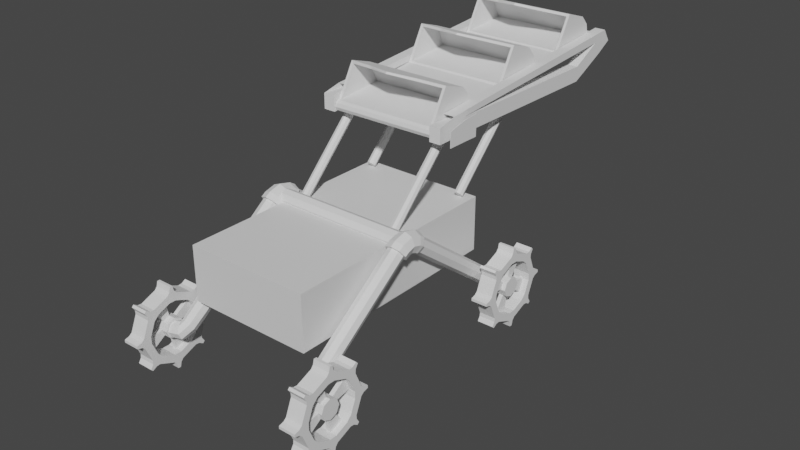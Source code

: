 # Source: lunabot4.blend  (saved by Blender 4.4.30; exported with 4.5.12 LTS)
import bpy
from mathutils import Matrix  # noqa: F401  (used for matrix-valued properties, if any)

bpy.ops.wm.read_factory_settings(use_empty=True)
scene = bpy.context.scene
scene.name = 'Scene'

# ---- collections
col_collection = bpy.data.collections.new('Collection'); scene.collection.children.link(col_collection)
col_collection_2 = bpy.data.collections.new('Collection 2'); scene.collection.children.link(col_collection_2)

# ---- materials (node trees are filled in below, after node groups)
mat_material = bpy.data.materials.new('Material')
mat_material.alpha_threshold = 0.0
mat_material.use_transparent_shadow = False
mat_material.roughness = 0.5
mat_material.line_color = (0.0, 0.0, 0.0, 1.0)

# ---- material node trees
mat_material.use_nodes = True; mat_material.node_tree.nodes.clear()
_N = mat_material.node_tree.nodes; _L = mat_material.node_tree.links
n0 = _N.new('ShaderNodeOutputMaterial'); n0.name = 'Material Output'; n0.location = (300, 300)
n1 = _N.new('ShaderNodeBsdfPrincipled'); n1.name = 'Principled BSDF'; n1.location = (10, 300)
n1.distribution = 'GGX'
n1.subsurface_method = 'RANDOM_WALK_SKIN'
n1.inputs[3].default_value = 1.45
n1.inputs[27].default_value = (0.0, 0.0, 0.0, 1.0)
n1.inputs[28].default_value = 1.0
_L.new(n1.outputs[0], n0.inputs[0])
n0.is_active_output = True

# ---- world
world_world = bpy.data.worlds.new('World'); scene.world = world_world
world_world.use_nodes = True; world_world.node_tree.nodes.clear()
_N = world_world.node_tree.nodes; _L = world_world.node_tree.links
n0 = _N.new('ShaderNodeOutputWorld'); n0.name = 'World Output'; n0.location = (300, 300)
n1 = _N.new('ShaderNodeBackground'); n1.name = 'Background'; n1.location = (10, 300)
n1.inputs[0].default_value = (0.05088, 0.05088, 0.05088, 1.0)
_L.new(n1.outputs[0], n0.inputs[0])
n0.is_active_output = True
world_world.color = (0.05088, 0.05088, 0.05088)
world_world.use_sun_shadow = False
world_world.sun_shadow_jitter_overblur = 0.0

# ---- meshes
me_cube = bpy.data.meshes.new('Cube')
me_cube.from_pydata([(1.159, 2.087, 0.6685), (1.159, 2.087, -0.7634), (1.159, -2.087, 0.6685), (1.159, -2.087, -0.7634), (-1.159, 2.087, 0.6685), (-1.159, 2.087, -0.7634), (-1.159, -2.087, 0.6685), (-1.159, -2.087, -0.7634)], [], [(0, 4, 6, 2), (3, 2, 6, 7), (7, 6, 4, 5), (5, 1, 3, 7), (1, 0, 2, 3), (5, 4, 0, 1)])
_uv = me_cube.uv_layers.new(name='UVMap')
_uv.uv.foreach_set('vector', [0.625, 0.5, 0.875, 0.5, 0.875, 0.75, 0.625, 0.75, 0.375, 0.75, 0.625, 0.75, 0.625, 1.0, 0.375, 1.0, 0.375, 0.0, 0.625, 0.0, 0.625, 0.25, 0.375, 0.25, 0.125, 0.5, 0.375, 0.5, 0.375, 0.75, 0.125, 0.75, 0.375, 0.5, 0.625, 0.5, 0.625, 0.75, 0.375, 0.75, 0.375, 0.25, 0.625, 0.25, 0.625, 0.5, 0.375, 0.5])
me_cube.materials.append(mat_material)
me_cube.use_mirror_vertex_groups = False
me_cube.update()
me_cylinder = bpy.data.meshes.new('Cylinder')
me_cylinder.from_pydata([(-0.2126, 0.15, -0.8758), (-0.2126, 0.15, 0.8758), (-0.1065, 0.1061, -0.8758), (-0.1065, 0.1061, 0.8758), (-0.06261, 0.0, -0.8758), (-0.06261, 0.0, 0.8758), (-0.1065, -0.1061, -0.8758), (-0.1065, -0.1061, 0.8758), (-0.2126, -0.15, -0.8758), (-0.2126, -0.15, 0.8758), (-0.3187, -0.1061, -0.8758), (-0.3187, -0.1061, 0.8758), (-0.3626, 0.0, -0.8758), (-0.3626, 0.0, 0.8758), (-0.3187, 0.1061, -0.8758), (-0.3187, 0.1061, 0.8758)], [], [(0, 1, 3, 2), (2, 3, 5, 4), (4, 5, 7, 6), (6, 7, 9, 8), (8, 9, 11, 10), (10, 11, 13, 12), (3, 1, 15, 13, 11, 9, 7, 5), (12, 13, 15, 14), (14, 15, 1, 0), (0, 2, 4, 6, 8, 10, 12, 14)])
_uv = me_cylinder.uv_layers.new(name='UVMap')
_uv.uv.foreach_set('vector', [1.0, 0.5, 1.0, 1.0, 0.875, 1.0, 0.875, 0.5, 0.875, 0.5, 0.875, 1.0, 0.75, 1.0, 0.75, 0.5, 0.75, 0.5, 0.75, 1.0, 0.625, 1.0, 0.625, 0.5, 0.625, 0.5, 0.625, 1.0, 0.5, 1.0, 0.5, 0.5, 0.5, 0.5, 0.5, 1.0, 0.375, 1.0, 0.375, 0.5, 0.375, 0.5, 0.375, 1.0, 0.25, 1.0, 0.25, 0.5, 0.4197, 0.4197, 0.25, 0.49, 0.08029, 0.4197, 0.01, 0.25, 0.08029, 0.08029, 0.25, 0.01, 0.4197, 0.08029, 0.49, 0.25, 0.25, 0.5, 0.25, 1.0, 0.125, 1.0, 0.125, 0.5, 0.125, 0.5, 0.125, 1.0, 0.0, 1.0, 0.0, 0.5, 0.75, 0.49, 0.9197, 0.4197, 0.99, 0.25, 0.9197, 0.08029, 0.75, 0.01, 0.5803, 0.08029, 0.51, 0.25, 0.5803, 0.4197])
me_cylinder.update()
me_cylinder_001 = bpy.data.meshes.new('Cylinder.001')
me_cylinder_001.from_pydata([(0.0, 0.15, -0.6469), (0.0, 0.15, 0.753), (0.1061, 0.1061, -0.6469), (0.1061, 0.1061, 0.753), (0.15, 0.0, -0.6469), (0.1061, -0.1061, -0.6469), (0.1061, -0.1061, 0.753), (0.0, -0.15, -0.6469), (0.0, -0.15, 0.753), (-0.1061, -0.1061, -0.6469), (-0.1061, -0.1061, 0.753), (-0.15, 0.0, -0.6469), (-0.1061, 0.1061, -0.6469), (0.22, 0.1027, -0.8952), (0.2206, 0.004285, -0.8558), (0.2213, -0.1071, -0.8743), (0.2217, -0.1663, -0.9399), (0.2215, -0.1385, -1.014), (0.2209, -0.04017, -1.054), (0.2202, 0.07124, -1.035), (0.2198, 0.1304, -0.9695), (0.09222, 0.105, -0.822), (0.0995, 0.1026, -0.8737), (0.1304, 0.001098, -0.806), (0.1181, 0.00224, -0.836), (0.0928, -0.1063, -0.8093), (0.09762, -0.1077, -0.8539), (0.001542, -0.1544, -0.8299), (0.05, -0.1627, -0.917), (-0.08996, -0.115, -0.8558), (0.003151, -0.1306, -0.9882), (-0.1281, -0.0111, -0.8718), (-0.01548, -0.03022, -1.026), (-0.09054, 0.09633, -0.8685), (0.005027, 0.07968, -1.008), (0.05265, 0.1347, -0.945), (0.0007205, 0.1444, -0.8479), (0.15, 0.0, 0.753), (-0.15, 0.0, 0.753), (-0.1061, 0.1061, 0.753)], [], [(0, 1, 3, 2), (2, 3, 37, 4), (4, 37, 6, 5), (5, 6, 8, 7), (7, 8, 10, 9), (9, 10, 38, 11), (11, 38, 39, 12), (12, 39, 1, 0), (13, 14, 15, 16, 17, 18, 19, 20), (20, 19, 34, 35), (19, 18, 32, 34), (18, 17, 30, 32), (17, 16, 28, 30), (16, 15, 26, 28), (15, 14, 24, 26), (14, 13, 22, 24), (13, 20, 35, 22), (24, 22, 21, 23), (23, 21, 2, 4), (26, 24, 23, 25), (25, 23, 4, 5), (28, 26, 25, 27), (27, 25, 5, 7), (30, 28, 27, 29), (29, 27, 7, 9), (32, 30, 29, 31), (31, 29, 9, 11), (34, 32, 31, 33), (33, 31, 11, 12), (35, 34, 33, 36), (36, 33, 12, 0), (22, 35, 36, 21), (21, 36, 0, 2), (3, 1, 39, 38, 10, 8, 6, 37)])
_uv = me_cylinder_001.uv_layers.new(name='UVMap')
_uv.uv.foreach_set('vector', [1.0, 0.5883, 1.0, 0.9382, 0.875, 0.9382, 0.875, 0.5883, 0.875, 0.5883, 0.875, 0.9382, 0.75, 0.9382, 0.75, 0.5883, 0.75, 0.5883, 0.75, 0.9382, 0.625, 0.9382, 0.625, 0.5883, 0.625, 0.5883, 0.625, 0.9382, 0.5, 0.9382, 0.5, 0.5883, 0.5, 0.5883, 0.5, 0.9382, 0.375, 0.9382, 0.375, 0.5883, 0.375, 0.5883, 0.375, 0.9382, 0.25, 0.9382, 0.25, 0.5883, 0.25, 0.5883, 0.25, 0.9382, 0.125, 0.9382, 0.125, 0.5883, 0.125, 0.5883, 0.125, 0.9382, 0.0, 0.9382, 0.0, 0.5883, 0.75, 0.49, 0.9197, 0.4197, 0.99, 0.25, 0.9197, 0.08029, 0.75, 0.01, 0.5803, 0.08029, 0.51, 0.25, 0.5803, 0.4197, 0.5803, 0.4197, 0.51, 0.25, 0.3817, 0.3628, 0.3869, 0.4759, 0.51, 0.25, 0.5803, 0.08029, 0.4702, 0.2496, 0.3817, 0.3628, 0.5803, 0.08029, 0.75, 0.01, 0.625, 0.2028, 0.4702, 0.2496, 0.75, 0.01, 0.9197, 0.08029, 0.7798, 0.2496, 0.625, 0.2028, 0.9197, 0.08029, 0.99, 0.25, 0.8683, 0.3628, 0.7798, 0.2496, 0.99, 0.25, 0.9197, 0.4197, 0.8631, 0.4759, 0.8683, 0.3628, 0.9197, 0.4197, 0.75, 0.49, 0.7917, 0.5228, 0.8631, 0.4759, 0.75, 0.49, 0.5803, 0.4197, 0.7202, 0.4759, 0.7917, 0.5228, 0.8631, 0.4759, 0.7917, 0.5228, 0.8333, 0.5555, 0.8066, 0.5321, 0.8066, 0.5321, 0.8333, 0.5555, 0.875, 0.5883, 0.75, 0.5883, 0.8683, 0.3628, 0.8631, 0.4759, 0.8066, 0.5321, 0.7467, 0.4755, 0.7467, 0.4755, 0.8066, 0.5321, 0.75, 0.5883, 0.625, 0.5883, 0.7798, 0.2496, 0.8683, 0.3628, 0.7467, 0.4755, 0.6399, 0.419, 0.6399, 0.419, 0.7467, 0.4755, 0.625, 0.5883, 0.5, 0.5883, 0.625, 0.2028, 0.7798, 0.2496, 0.6399, 0.419, 0.5, 0.3955, 0.5, 0.3955, 0.6399, 0.419, 0.5, 0.5883, 0.375, 0.5883, 0.4702, 0.2496, 0.625, 0.2028, 0.5, 0.3955, 0.3601, 0.419, 0.3601, 0.419, 0.5, 0.3955, 0.375, 0.5883, 0.25, 0.5883, 0.3817, 0.3628, 0.4702, 0.2496, 0.3601, 0.419, 0.2533, 0.4755, 0.2533, 0.4755, 0.3601, 0.419, 0.25, 0.5883, 0.125, 0.5883, 0.3869, 0.4759, 0.3817, 0.3628, 0.2533, 0.4755, 0.1934, 0.5321, 0.1934, 0.5321, 0.2533, 0.4755, 0.125, 0.5883, 0.0, 0.5883, 0.7917, 0.5228, 0.7202, 0.4759, 0.8601, 0.5321, 0.8333, 0.5555, 0.8333, 0.5555, 0.8601, 0.5321, 1.0, 0.5883, 0.875, 0.5883, 0.4197, 0.4197, 0.25, 0.49, 0.08029, 0.4197, 0.01, 0.25, 0.08029, 0.08029, 0.25, 0.01, 0.4197, 0.08029, 0.49, 0.25])
me_cylinder_001.update()
me_cylinder_002 = bpy.data.meshes.new('Cylinder.002')
me_cylinder_002.from_pydata([(0.6144, 0.09317, -0.1821), (0.6144, -0.0916, -0.1821), (0.08384, -0.6222, -0.1821), (-0.1009, -0.6222, -0.1821), (-0.3837, -0.5051, -0.1821), (-0.5144, -0.3744, -0.1821), (-0.3983, -0.2969, 0.1265), (-0.3062, -0.389, 0.1265), (0.4775, -0.06437, 0.1265), (0.4775, 0.06594, 0.1265), (-0.1009, 0.6238, -0.1821), (0.08384, 0.6238, -0.1821), (0.3666, 0.5066, -0.1821), (0.4973, 0.376, -0.1821), (0.3812, 0.2984, 0.1265), (0.2891, 0.3906, 0.1265), (0.4973, -0.3744, -0.1821), (0.3666, -0.5051, -0.1821), (0.2891, -0.389, 0.1265), (0.3812, -0.2969, 0.1265), (-0.6315, -0.0916, -0.1821), (-0.6315, 0.09317, -0.1821), (-0.4946, 0.06594, 0.1265), (-0.4946, -0.06437, 0.1265), (-0.5144, 0.376, -0.1821), (-0.3837, 0.5066, -0.1821), (-0.3062, 0.3906, 0.1265), (-0.3983, 0.2984, 0.1265), (0.05661, 0.4869, 0.1265), (-0.07371, 0.4869, 0.1265), (-0.07371, -0.4853, 0.1265), (0.05661, -0.4853, 0.1265), (-0.4538, -0.5107, 0.1265), (-0.52, -0.4444, 0.1265), (-0.52, -0.4444, -0.1821), (-0.4538, -0.5107, -0.1821), (0.4367, 0.5123, 0.1265), (0.5029, 0.446, 0.1265), (0.5029, 0.446, -0.1821), (0.4367, 0.5123, -0.1821), (0.5029, -0.4444, 0.1265), (0.4367, -0.5107, 0.1265), (0.4367, -0.5107, -0.1821), (0.5029, -0.4444, -0.1821), (-0.6851, -0.04607, 0.1265), (-0.6851, 0.04763, 0.1265), (-0.6851, 0.04763, -0.1821), (-0.6851, -0.04607, -0.1821), (-0.52, 0.446, 0.1265), (-0.4538, 0.5123, 0.1265), (-0.4538, 0.5123, -0.1821), (-0.52, 0.446, -0.1821), (-0.0554, 0.6773, 0.1265), (0.0383, 0.6773, 0.1265), (0.0383, 0.6773, -0.1821), (-0.0554, 0.6773, -0.1821), (0.668, 0.04763, 0.1265), (0.668, -0.04607, 0.1265), (0.668, -0.04607, -0.1821), (0.668, 0.04763, -0.1821), (0.0383, -0.6757, 0.1265), (-0.0554, -0.6757, 0.1265), (-0.0554, -0.6757, -0.1821), (0.0383, -0.6757, -0.1821), (-0.5338, -0.5594, 0.1265), (-0.5687, -0.5245, 0.1265), (-0.5687, -0.5245, -0.1821), (-0.5338, -0.5594, -0.1821), (0.5167, 0.5609, 0.1265), (0.5516, 0.5261, 0.1265), (0.5516, 0.5261, -0.1821), (0.5167, 0.5609, -0.1821), (0.5516, -0.5245, 0.1265), (0.5167, -0.5594, 0.1265), (0.5167, -0.5594, -0.1821), (0.5516, -0.5245, -0.1821), (-0.7761, -0.02387, 0.1265), (-0.7761, 0.02544, 0.1265), (-0.7761, 0.02544, -0.1821), (-0.7761, -0.02387, -0.1821), (-0.5687, 0.5261, 0.1265), (-0.5338, 0.5609, 0.1265), (-0.5338, 0.5609, -0.1821), (-0.5687, 0.5261, -0.1821), (-0.03321, 0.7683, 0.1265), (0.0161, 0.7683, 0.1265), (0.0161, 0.7683, -0.1821), (-0.03321, 0.7683, -0.1821), (0.759, 0.02544, 0.1265), (0.759, -0.02387, 0.1265), (0.759, -0.02387, -0.1821), (0.759, 0.02544, -0.1821), (0.0161, -0.7667, 0.1265), (-0.03321, -0.7667, 0.1265), (-0.03321, -0.7667, -0.1821), (0.0161, -0.7667, -0.1821), (-0.3837, -0.5051, 0.1265), (-0.5144, -0.3744, 0.1265), (0.3666, 0.5066, 0.1265), (0.4973, 0.376, 0.1265), (0.4973, -0.3744, 0.1265), (0.3666, -0.5051, 0.1265), (-0.6315, -0.0916, 0.1265), (-0.6315, 0.09317, 0.1265), (-0.5144, 0.376, 0.1265), (-0.3837, 0.5066, 0.1265), (-0.1009, 0.6238, 0.1265), (0.08384, 0.6238, 0.1265), (0.6144, 0.09317, 0.1265), (0.6144, -0.0916, 0.1265), (0.08384, -0.6222, 0.1265), (-0.1009, -0.6222, 0.1265), (-0.1337, -0.1308, 0.01517), (-0.1401, -0.1243, 0.01517), (0.1166, 0.1324, 0.01517), (0.123, 0.1259, 0.01517), (0.123, -0.1243, 0.01517), (0.1166, -0.1308, 0.01517), (-0.19, -0.003787, 0.01517), (-0.19, 0.005356, 0.01517), (-0.1401, 0.1259, 0.01517), (-0.1337, 0.1324, 0.01517), (-0.01312, 0.1823, 0.01517), (-0.003979, 0.1823, 0.01517), (0.1729, 0.005356, 0.01517), (0.1729, -0.003787, 0.01517), (-0.003979, -0.1807, 0.01517), (-0.01312, -0.1807, 0.01517), (-0.3062, -0.389, 0.01517), (-0.3983, -0.2969, 0.01517), (0.2891, 0.3906, 0.01517), (0.3812, 0.2984, 0.01517), (0.3812, -0.2969, 0.01517), (0.2891, -0.389, 0.01517), (-0.4946, -0.06437, 0.01517), (-0.4946, 0.06594, 0.01517), (-0.3983, 0.2984, 0.01517), (-0.3062, 0.3906, 0.01517), (-0.07371, 0.4869, 0.01517), (0.05661, 0.4869, 0.01517), (0.4775, 0.06594, 0.01517), (0.4775, -0.06437, 0.01517), (0.05661, -0.4853, 0.01517), (-0.07371, -0.4853, 0.01517), (-0.1337, -0.1308, 0.08882), (-0.1401, -0.1243, 0.08882), (0.1166, 0.1324, 0.08882), (0.123, 0.1259, 0.08882), (0.123, -0.1243, 0.08882), (0.1166, -0.1308, 0.08882), (-0.19, -0.003787, 0.08882), (-0.19, 0.005356, 0.08882), (-0.1401, 0.1259, 0.08882), (-0.1337, 0.1324, 0.08882), (-0.01312, 0.1823, 0.08882), (-0.003979, 0.1823, 0.08882), (0.1729, 0.005356, 0.08882), (0.1729, -0.003787, 0.08882), (-0.003979, -0.1807, 0.08882), (-0.01312, -0.1807, 0.08882), (-0.1336, -0.1308, -0.06117), (-0.1401, -0.1243, -0.06117), (0.1166, 0.1324, -0.06117), (0.123, 0.1259, -0.06117), (0.123, -0.1243, -0.06117), (0.1166, -0.1308, -0.06117), (-0.19, -0.003789, -0.06117), (-0.19, 0.005354, -0.06117), (-0.1401, 0.1259, -0.06117), (-0.1336, 0.1324, -0.06117), (-0.0131, 0.1823, -0.06117), (-0.003957, 0.1823, -0.06117), (0.173, 0.005354, -0.06117), (0.173, -0.003789, -0.06117), (-0.003957, -0.1807, -0.06117), (-0.0131, -0.1807, -0.06117), (-0.3062, -0.389, -0.06117), (-0.3983, -0.2969, -0.06117), (0.2891, 0.3906, -0.06117), (0.3813, 0.2984, -0.06117), (0.3813, -0.2969, -0.06117), (0.2891, -0.389, -0.06117), (-0.4946, -0.06438, -0.06117), (-0.4946, 0.06594, -0.06117), (-0.3983, 0.2984, -0.06117), (-0.3062, 0.3906, -0.06117), (-0.07369, 0.4869, -0.06117), (0.05663, 0.4869, -0.06117), (0.4776, 0.06594, -0.06117), (0.4776, -0.06438, -0.06117), (0.05663, -0.4853, -0.06117), (-0.07369, -0.4853, -0.06117), (-0.1337, -0.1308, -0.1821), (-0.1401, -0.1243, -0.1821), (0.1165, 0.1324, -0.1821), (0.123, 0.1259, -0.1821), (0.123, -0.1243, -0.1821), (0.1165, -0.1308, -0.1821), (-0.1901, -0.003786, -0.1821), (-0.1901, 0.005358, -0.1821), (-0.1401, 0.1259, -0.1821), (-0.1337, 0.1324, -0.1821), (-0.01314, 0.1823, -0.1821), (-0.003995, 0.1823, -0.1821), (0.1729, 0.005358, -0.1821), (0.1729, -0.003786, -0.1821), (-0.003994, -0.1807, -0.1821), (-0.01314, -0.1807, -0.1821), (-0.3062, -0.389, -0.1821), (-0.3984, -0.2969, -0.1821), (0.2891, 0.3906, -0.1821), (0.3812, 0.2984, -0.1821), (0.3812, -0.2969, -0.1821), (0.2891, -0.389, -0.1821), (-0.4946, -0.06437, -0.1821), (-0.4946, 0.06594, -0.1821), (-0.3984, 0.2984, -0.1821), (-0.3062, 0.3906, -0.1821), (-0.07372, 0.4869, -0.1821), (0.05659, 0.4869, -0.1821), (0.4775, 0.06594, -0.1821), (0.4775, -0.06437, -0.1821), (0.05659, -0.4853, -0.1821), (-0.07372, -0.4853, -0.1821)], [], [(25, 105, 106, 10), (1, 109, 100, 16), (3, 111, 96, 4), (5, 97, 102, 20), (17, 101, 110, 2), (15, 28, 139, 130), (11, 107, 98, 12), (21, 103, 104, 24), (13, 99, 108, 0), (13, 12, 39, 38), (24, 104, 48, 51), (99, 13, 38, 37), (25, 24, 51, 50), (2, 110, 60, 63), (98, 99, 37, 36), (105, 25, 50, 49), (3, 2, 63, 62), (58, 59, 91, 90), (44, 45, 77, 76), (57, 58, 90, 89), (43, 40, 72, 75), (56, 57, 89, 88), (42, 43, 75, 74), (55, 52, 84, 87), (41, 42, 74, 73), (106, 107, 53, 52), (12, 98, 36, 39), (107, 11, 54, 53), (100, 101, 41, 40), (11, 10, 55, 54), (101, 17, 42, 41), (10, 106, 52, 55), (17, 16, 43, 42), (108, 109, 57, 56), (16, 100, 40, 43), (109, 1, 58, 57), (102, 103, 45, 44), (1, 0, 59, 58), (103, 21, 46, 45), (96, 97, 33, 32), (0, 108, 56, 59), (21, 20, 47, 46), (97, 5, 34, 33), (110, 111, 61, 60), (20, 102, 44, 47), (5, 4, 35, 34), (111, 3, 62, 61), (104, 105, 49, 48), (4, 96, 32, 35), (65, 66, 67, 64), (69, 70, 71, 68), (73, 74, 75, 72), (77, 78, 79, 76), (81, 82, 83, 80), (85, 86, 87, 84), (89, 90, 91, 88), (93, 94, 95, 92), (45, 46, 78, 77), (32, 33, 65, 64), (59, 56, 88, 91), (46, 47, 79, 78), (33, 34, 66, 65), (60, 61, 93, 92), (47, 44, 76, 79), (34, 35, 67, 66), (61, 62, 94, 93), (48, 49, 81, 80), (35, 32, 64, 67), (62, 63, 95, 94), (49, 50, 82, 81), (36, 37, 69, 68), (63, 60, 92, 95), (50, 51, 83, 82), (37, 38, 70, 69), (51, 48, 80, 83), (38, 39, 71, 70), (52, 53, 85, 84), (39, 36, 68, 71), (53, 54, 86, 85), (40, 41, 73, 72), (54, 55, 87, 86), (7, 6, 97, 96), (15, 14, 99, 98), (19, 18, 101, 100), (23, 22, 103, 102), (27, 26, 105, 104), (29, 28, 107, 106), (9, 8, 109, 108), (31, 30, 111, 110), (14, 9, 108, 99), (8, 19, 100, 109), (30, 7, 96, 111), (18, 31, 110, 101), (6, 23, 102, 97), (28, 15, 98, 107), (26, 29, 106, 105), (22, 27, 104, 103), (121, 120, 152, 153), (8, 9, 140, 141), (29, 26, 137, 138), (30, 31, 142, 143), (6, 7, 128, 129), (27, 22, 135, 136), (9, 14, 131, 140), (14, 15, 130, 131), (19, 8, 141, 132), (18, 19, 132, 133), (7, 30, 143, 128), (22, 23, 134, 135), (31, 18, 133, 142), (26, 27, 136, 137), (23, 6, 129, 134), (28, 29, 138, 139), (121, 122, 170, 169), (112, 113, 161, 160), (139, 138, 186, 187), (123, 171, 162, 114), (147, 146, 155, 154, 153, 152, 151, 150, 145, 144, 159, 158, 149, 148, 157, 156), (118, 113, 145, 150), (123, 122, 154, 155), (114, 123, 155, 146), (125, 124, 156, 157), (122, 121, 153, 154), (127, 126, 158, 159), (113, 112, 144, 145), (120, 119, 151, 152), (124, 115, 147, 156), (115, 114, 146, 147), (116, 125, 157, 148), (117, 116, 148, 149), (112, 127, 159, 144), (119, 118, 150, 151), (126, 117, 149, 158), (190, 181, 213, 222), (163, 172, 204, 195), (176, 191, 223, 208), (141, 140, 188, 189), (114, 115, 163, 162), (119, 120, 168, 167), (143, 142, 190, 191), (116, 117, 165, 164), (112, 160, 176, 128), (140, 131, 179, 188), (118, 119, 167, 166), (114, 162, 178, 130), (132, 180, 189, 141), (120, 121, 169, 168), (116, 164, 180, 132), (128, 143, 191, 176), (122, 123, 171, 170), (135, 183, 167, 119), (142, 133, 181, 190), (124, 125, 173, 172), (120, 168, 184, 136), (134, 129, 177, 182), (126, 127, 175, 174), (139, 187, 171, 123), (130, 178, 187, 139), (115, 124, 172, 163), (129, 128, 176, 177), (141, 189, 173, 125), (138, 137, 185, 186), (125, 173, 164, 116), (131, 130, 178, 179), (143, 191, 175, 127), (136, 135, 183, 184), (127, 112, 160, 175), (133, 132, 180, 181), (117, 126, 174, 165), (135, 134, 182, 183), (113, 118, 166, 161), (137, 136, 184, 185), (191, 176, 160, 175), (173, 189, 180, 164), (173, 164, 196, 205), (182, 177, 209, 214), (192, 193, 198, 199, 200, 201, 202, 203, 194, 195, 204, 205, 196, 197, 206, 207), (175, 160, 192, 207), (178, 187, 219, 210), (177, 176, 208, 209), (165, 174, 206, 197), (186, 185, 217, 218), (179, 178, 210, 211), (161, 166, 198, 193), (184, 183, 215, 216), (181, 180, 212, 213), (171, 162, 194, 203), (160, 161, 193, 192), (183, 182, 214, 215), (169, 170, 202, 201), (162, 163, 195, 194), (185, 184, 216, 217), (167, 168, 200, 199), (164, 165, 197, 196), (187, 186, 218, 219), (162, 171, 187, 178), (166, 167, 199, 198), (189, 188, 220, 221), (168, 169, 201, 200), (191, 190, 222, 223), (127, 112, 128, 143), (170, 171, 203, 202), (188, 179, 211, 220), (130, 139, 123, 114), (172, 173, 205, 204), (180, 189, 221, 212), (136, 135, 119, 120), (174, 175, 207, 206), (208, 223, 3, 4), (223, 222, 2, 3), (222, 213, 17, 2), (213, 212, 16, 17), (212, 221, 1, 16), (221, 220, 0, 1), (220, 211, 13, 0), (211, 210, 12, 13), (210, 219, 11, 12), (219, 218, 10, 11), (218, 217, 25, 10), (217, 216, 24, 25), (216, 215, 21, 24), (215, 214, 20, 21), (214, 209, 5, 20), (209, 208, 4, 5), (125, 116, 132, 141), (184, 168, 167, 183)])
_uv = me_cylinder_002.uv_layers.new(name='UVMap')
_uv.uv.foreach_set('vector', [0.1003, 0.5, 0.1003, 1.0, 0.0247, 1.0, 0.0247, 0.5, 0.7253, 0.5, 0.7253, 1.0, 0.6497, 1.0, 0.6497, 0.5, 0.4753, 0.5, 0.4753, 1.0, 0.3997, 1.0, 0.3997, 0.5, 0.3503, 0.5, 0.3503, 1.0, 0.2747, 1.0, 0.2747, 0.5, 0.6003, 0.5, 0.6003, 1.0, 0.5247, 1.0, 0.5247, 0.5, 0.358, 0.3915, 0.2736, 0.4264, 0.2736, 0.4264, 0.358, 0.3915, 0.9753, 0.5, 0.9753, 1.0, 0.8997, 1.0, 0.8997, 0.5, 0.2253, 0.5, 0.2253, 1.0, 0.1497, 1.0, 0.1497, 0.5, 0.8503, 0.5, 0.8503, 1.0, 0.7747, 1.0, 0.7747, 0.5, 0.9336, 0.3862, 0.8862, 0.4336, 0.8862, 0.4336, 0.9336, 0.3862, 0.1497, 0.5, 0.1497, 1.0, 0.1497, 1.0, 0.1497, 0.5, 0.8503, 1.0, 0.8503, 0.5, 0.8503, 0.5, 0.8503, 1.0, 0.6138, 0.4336, 0.5664, 0.3862, 0.5664, 0.3862, 0.6138, 0.4336, 0.5247, 0.5, 0.5247, 1.0, 0.5247, 1.0, 0.5247, 0.5, 0.3862, 0.4336, 0.4336, 0.3862, 0.4336, 0.3862, 0.3862, 0.4336, 0.1003, 1.0, 0.1003, 0.5, 0.1003, 0.5, 0.1003, 1.0, 0.7165, 0.02389, 0.7835, 0.02389, 0.7835, 0.02389, 0.7165, 0.02389, 0.9761, 0.2165, 0.9761, 0.2835, 0.9761, 0.2835, 0.9761, 0.2165, 0.02389, 0.2165, 0.02389, 0.2835, 0.02389, 0.2835, 0.02389, 0.2165, 0.7253, 1.0, 0.7253, 0.5, 0.7253, 0.5, 0.7253, 1.0, 0.6497, 0.5, 0.6497, 1.0, 0.6497, 1.0, 0.6497, 0.5, 0.4761, 0.2835, 0.4761, 0.2165, 0.4761, 0.2165, 0.4761, 0.2835, 0.8862, 0.0664, 0.9336, 0.1138, 0.9336, 0.1138, 0.8862, 0.0664, 0.0247, 0.5, 0.0247, 1.0, 0.0247, 1.0, 0.0247, 0.5, 0.6003, 1.0, 0.6003, 0.5, 0.6003, 0.5, 0.6003, 1.0, 0.2165, 0.4761, 0.2835, 0.4761, 0.2835, 0.4761, 0.2165, 0.4761, 0.8997, 0.5, 0.8997, 1.0, 0.8997, 1.0, 0.8997, 0.5, 0.9753, 1.0, 0.9753, 0.5, 0.9753, 0.5, 0.9753, 1.0, 0.4336, 0.1138, 0.3862, 0.0664, 0.3862, 0.0664, 0.4336, 0.1138, 0.7835, 0.4761, 0.7165, 0.4761, 0.7165, 0.4761, 0.7835, 0.4761, 0.6003, 1.0, 0.6003, 0.5, 0.6003, 0.5, 0.6003, 1.0, 0.0247, 0.5, 0.0247, 1.0, 0.0247, 1.0, 0.0247, 0.5, 0.8862, 0.0664, 0.9336, 0.1138, 0.9336, 0.1138, 0.8862, 0.0664, 0.4761, 0.2835, 0.4761, 0.2165, 0.4761, 0.2165, 0.4761, 0.2835, 0.6497, 0.5, 0.6497, 1.0, 0.6497, 1.0, 0.6497, 0.5, 0.7253, 1.0, 0.7253, 0.5, 0.7253, 0.5, 0.7253, 1.0, 0.02389, 0.2165, 0.02389, 0.2835, 0.02389, 0.2835, 0.02389, 0.2165, 0.9761, 0.2165, 0.9761, 0.2835, 0.9761, 0.2835, 0.9761, 0.2165, 0.2253, 1.0, 0.2253, 0.5, 0.2253, 0.5, 0.2253, 1.0, 0.1138, 0.0664, 0.0664, 0.1138, 0.0664, 0.1138, 0.1138, 0.0664, 0.7747, 0.5, 0.7747, 1.0, 0.7747, 1.0, 0.7747, 0.5, 0.5239, 0.2835, 0.5239, 0.2165, 0.5239, 0.2165, 0.5239, 0.2835, 0.3503, 1.0, 0.3503, 0.5, 0.3503, 0.5, 0.3503, 1.0, 0.2835, 0.02389, 0.2165, 0.02389, 0.2165, 0.02389, 0.2835, 0.02389, 0.2747, 0.5, 0.2747, 1.0, 0.2747, 1.0, 0.2747, 0.5, 0.5664, 0.1138, 0.6138, 0.0664, 0.6138, 0.0664, 0.5664, 0.1138, 0.4753, 1.0, 0.4753, 0.5, 0.4753, 0.5, 0.4753, 1.0, 0.0664, 0.3862, 0.1138, 0.4336, 0.1138, 0.4336, 0.0664, 0.3862, 0.3997, 0.5, 0.3997, 1.0, 0.3997, 1.0, 0.3997, 0.5, 0.3503, 1.0, 0.3503, 0.5, 0.3997, 0.5, 0.3997, 1.0, 0.8503, 1.0, 0.8503, 0.5, 0.8997, 0.5, 0.8997, 1.0, 0.6003, 1.0, 0.6003, 0.5, 0.6497, 0.5, 0.6497, 1.0, 0.2253, 1.0, 0.2253, 0.5, 0.2747, 0.5, 0.2747, 1.0, 0.1003, 1.0, 0.1003, 0.5, 0.1497, 0.5, 0.1497, 1.0, 0.0, 1.0, 0.0, 0.5, 0.0247, 0.5, 0.0247, 1.0, 0.7253, 1.0, 0.7253, 0.5, 0.7747, 0.5, 0.7747, 1.0, 0.4753, 1.0, 0.4753, 0.5, 0.5247, 0.5, 0.5247, 1.0, 0.2253, 1.0, 0.2253, 0.5, 0.2253, 0.5, 0.2253, 1.0, 0.1138, 0.0664, 0.0664, 0.1138, 0.0664, 0.1138, 0.1138, 0.0664, 0.7747, 0.5, 0.7747, 1.0, 0.7747, 1.0, 0.7747, 0.5, 0.5239, 0.2835, 0.5239, 0.2165, 0.5239, 0.2165, 0.5239, 0.2835, 0.3503, 1.0, 0.3503, 0.5, 0.3503, 0.5, 0.3503, 1.0, 0.2835, 0.02389, 0.2165, 0.02389, 0.2165, 0.02389, 0.2835, 0.02389, 0.2747, 0.5, 0.2747, 1.0, 0.2747, 1.0, 0.2747, 0.5, 0.5664, 0.1138, 0.6138, 0.0664, 0.6138, 0.0664, 0.5664, 0.1138, 0.4753, 1.0, 0.4753, 0.5, 0.4753, 0.5, 0.4753, 1.0, 0.0664, 0.3862, 0.1138, 0.4336, 0.1138, 0.4336, 0.0664, 0.3862, 0.3997, 0.5, 0.3997, 1.0, 0.3997, 1.0, 0.3997, 0.5, 0.7165, 0.02389, 0.7835, 0.02389, 0.7835, 0.02389, 0.7165, 0.02389, 0.1003, 1.0, 0.1003, 0.5, 0.1003, 0.5, 0.1003, 1.0, 0.3862, 0.4336, 0.4336, 0.3862, 0.4336, 0.3862, 0.3862, 0.4336, 0.5247, 0.5, 0.5247, 1.0, 0.5247, 1.0, 0.5247, 0.5, 0.6138, 0.4336, 0.5664, 0.3862, 0.5664, 0.3862, 0.6138, 0.4336, 0.8503, 1.0, 0.8503, 0.5, 0.8503, 0.5, 0.8503, 1.0, 0.1497, 0.5, 0.1497, 1.0, 0.1497, 1.0, 0.1497, 0.5, 0.9336, 0.3862, 0.8862, 0.4336, 0.8862, 0.4336, 0.9336, 0.3862, 0.2165, 0.4761, 0.2835, 0.4761, 0.2835, 0.4761, 0.2165, 0.4761, 0.8997, 0.5, 0.8997, 1.0, 0.8997, 1.0, 0.8997, 0.5, 0.9753, 1.0, 0.9753, 0.5, 0.9753, 0.5, 0.9753, 1.0, 0.4336, 0.1138, 0.3862, 0.0664, 0.3862, 0.0664, 0.4336, 0.1138, 0.7835, 0.4761, 0.7165, 0.4761, 0.7165, 0.4761, 0.7835, 0.4761, 0.142, 0.1085, 0.1085, 0.142, 0.0664, 0.1138, 0.1138, 0.0664, 0.358, 0.3915, 0.3915, 0.358, 0.4336, 0.3862, 0.3862, 0.4336, 0.3915, 0.142, 0.358, 0.1085, 0.3862, 0.0664, 0.4336, 0.1138, 0.07358, 0.2264, 0.07358, 0.2736, 0.02389, 0.2835, 0.02389, 0.2165, 0.1085, 0.358, 0.142, 0.3915, 0.1138, 0.4336, 0.0664, 0.3862, 0.2264, 0.4264, 0.2736, 0.4264, 0.2835, 0.4761, 0.2165, 0.4761, 0.4264, 0.2736, 0.4264, 0.2264, 0.4761, 0.2165, 0.4761, 0.2835, 0.2736, 0.07358, 0.2264, 0.07358, 0.2165, 0.02389, 0.2835, 0.02389, 0.3915, 0.358, 0.4264, 0.2736, 0.4761, 0.2835, 0.4336, 0.3862, 0.4264, 0.2264, 0.3915, 0.142, 0.4336, 0.1138, 0.4761, 0.2165, 0.2264, 0.07358, 0.142, 0.1085, 0.1138, 0.0664, 0.2165, 0.02389, 0.358, 0.1085, 0.2736, 0.07358, 0.2835, 0.02389, 0.3862, 0.0664, 0.1085, 0.142, 0.07358, 0.2264, 0.02389, 0.2165, 0.0664, 0.1138, 0.2736, 0.4264, 0.358, 0.3915, 0.3862, 0.4336, 0.2835, 0.4761, 0.142, 0.3915, 0.2264, 0.4264, 0.2165, 0.4761, 0.1138, 0.4336, 0.07358, 0.2736, 0.1085, 0.358, 0.0664, 0.3862, 0.02389, 0.2835, 0.2046, 0.2978, 0.2022, 0.2954, 0.2022, 0.2954, 0.2046, 0.2978, 0.4264, 0.2264, 0.4264, 0.2736, 0.4264, 0.2736, 0.4264, 0.2264, 0.2264, 0.4264, 0.142, 0.3915, 0.142, 0.3915, 0.2264, 0.4264, 0.2264, 0.07358, 0.2736, 0.07358, 0.2736, 0.07358, 0.2264, 0.07358, 0.1085, 0.142, 0.142, 0.1085, 0.142, 0.1085, 0.1085, 0.142, 0.1085, 0.358, 0.07358, 0.2736, 0.07358, 0.2736, 0.1085, 0.358, 0.4264, 0.2736, 0.3915, 0.358, 0.3915, 0.358, 0.4264, 0.2736, 0.3915, 0.358, 0.358, 0.3915, 0.358, 0.3915, 0.3915, 0.358, 0.3915, 0.142, 0.4264, 0.2264, 0.4264, 0.2264, 0.3915, 0.142, 0.358, 0.1085, 0.3915, 0.142, 0.3915, 0.142, 0.358, 0.1085, 0.142, 0.1085, 0.2264, 0.07358, 0.2264, 0.07358, 0.142, 0.1085, 0.07358, 0.2736, 0.07358, 0.2264, 0.07358, 0.2264, 0.07358, 0.2736, 0.2736, 0.07358, 0.358, 0.1085, 0.358, 0.1085, 0.2736, 0.07358, 0.142, 0.3915, 0.1085, 0.358, 0.1085, 0.358, 0.142, 0.3915, 0.07358, 0.2264, 0.1085, 0.142, 0.1085, 0.142, 0.07358, 0.2264, 0.2736, 0.4264, 0.2264, 0.4264, 0.2264, 0.4264, 0.2736, 0.4264, 0.2046, 0.2978, 0.2483, 0.3159, 0.2483, 0.3159, 0.2046, 0.2978, 0.2046, 0.2022, 0.2022, 0.2046, 0.2022, 0.2046, 0.2046, 0.2022, 0.2736, 0.4264, 0.2264, 0.4264, 0.2264, 0.4264, 0.2736, 0.4264, 0.2517, 0.3159, 0.2517, 0.3159, 0.2954, 0.2978, 0.2954, 0.2978, 0.2978, 0.2954, 0.2954, 0.2978, 0.2517, 0.3159, 0.2483, 0.3159, 0.2046, 0.2978, 0.2022, 0.2954, 0.1841, 0.2517, 0.1841, 0.2483, 0.2022, 0.2046, 0.2046, 0.2022, 0.2483, 0.1841, 0.2517, 0.1841, 0.2954, 0.2022, 0.2978, 0.2046, 0.3159, 0.2483, 0.3159, 0.2517, 0.1841, 0.2483, 0.2022, 0.2046, 0.2022, 0.2046, 0.1841, 0.2483, 0.2517, 0.3159, 0.2483, 0.3159, 0.2483, 0.3159, 0.2517, 0.3159, 0.2954, 0.2978, 0.2517, 0.3159, 0.2517, 0.3159, 0.2954, 0.2978, 0.3159, 0.2483, 0.3159, 0.2517, 0.3159, 0.2517, 0.3159, 0.2483, 0.2483, 0.3159, 0.2046, 0.2978, 0.2046, 0.2978, 0.2483, 0.3159, 0.2483, 0.1841, 0.2517, 0.1841, 0.2517, 0.1841, 0.2483, 0.1841, 0.2022, 0.2046, 0.2046, 0.2022, 0.2046, 0.2022, 0.2022, 0.2046, 0.2022, 0.2954, 0.1841, 0.2517, 0.1841, 0.2517, 0.2022, 0.2954, 0.3159, 0.2517, 0.2978, 0.2954, 0.2978, 0.2954, 0.3159, 0.2517, 0.2978, 0.2954, 0.2954, 0.2978, 0.2954, 0.2978, 0.2978, 0.2954, 0.2978, 0.2046, 0.3159, 0.2483, 0.3159, 0.2483, 0.2978, 0.2046, 0.2954, 0.2022, 0.2978, 0.2046, 0.2978, 0.2046, 0.2954, 0.2022, 0.2046, 0.2022, 0.2483, 0.1841, 0.2483, 0.1841, 0.2046, 0.2022, 0.1841, 0.2517, 0.1841, 0.2483, 0.1841, 0.2483, 0.1841, 0.2517, 0.2517, 0.1841, 0.2954, 0.2022, 0.2954, 0.2022, 0.2517, 0.1841, 0.2736, 0.07358, 0.358, 0.1085, 0.358, 0.1085, 0.2736, 0.07358, 0.2978, 0.2954, 0.3159, 0.2517, 0.3159, 0.2517, 0.2978, 0.2954, 0.142, 0.1085, 0.2264, 0.07358, 0.2264, 0.07358, 0.142, 0.1085, 0.4264, 0.2264, 0.4264, 0.2736, 0.4264, 0.2736, 0.4264, 0.2264, 0.2954, 0.2978, 0.2978, 0.2954, 0.2978, 0.2954, 0.2954, 0.2978, 0.1841, 0.2517, 0.2022, 0.2954, 0.2022, 0.2954, 0.1841, 0.2517, 0.2264, 0.07358, 0.2736, 0.07358, 0.2736, 0.07358, 0.2264, 0.07358, 0.2978, 0.2046, 0.2954, 0.2022, 0.2954, 0.2022, 0.2978, 0.2046, 0.0, 0.0, 0.0, 0.0, 0.0, 0.0, 0.0, 0.0, 0.4264, 0.2736, 0.3915, 0.358, 0.3915, 0.358, 0.4264, 0.2736, 0.1841, 0.2483, 0.1841, 0.2517, 0.1841, 0.2517, 0.1841, 0.2483, 0.0, 0.0, 0.0, 0.0, 0.0, 0.0, 0.0, 0.0, 0.3915, 0.142, 0.3915, 0.142, 0.4264, 0.2264, 0.4264, 0.2264, 0.2022, 0.2954, 0.2046, 0.2978, 0.2046, 0.2978, 0.2022, 0.2954, 0.0, 0.0, 0.0, 0.0, 0.0, 0.0, 0.0, 0.0, 0.142, 0.1085, 0.2264, 0.07358, 0.2264, 0.07358, 0.142, 0.1085, 0.2483, 0.3159, 0.2517, 0.3159, 0.2517, 0.3159, 0.2483, 0.3159, 0.0, 0.0, 0.0, 0.0, 0.0, 0.0, 0.0, 0.0, 0.2736, 0.07358, 0.358, 0.1085, 0.358, 0.1085, 0.2736, 0.07358, 0.3159, 0.2517, 0.3159, 0.2483, 0.3159, 0.2483, 0.3159, 0.2517, 0.0, 0.0, 0.0, 0.0, 0.0, 0.0, 0.0, 0.0, 0.07358, 0.2264, 0.1085, 0.142, 0.1085, 0.142, 0.07358, 0.2264, 0.2517, 0.1841, 0.2483, 0.1841, 0.2483, 0.1841, 0.2517, 0.1841, 0.0, 0.0, 0.0, 0.0, 0.0, 0.0, 0.0, 0.0, 0.358, 0.3915, 0.358, 0.3915, 0.2736, 0.4264, 0.2736, 0.4264, 0.2978, 0.2954, 0.3159, 0.2517, 0.3159, 0.2517, 0.2978, 0.2954, 0.1085, 0.142, 0.142, 0.1085, 0.142, 0.1085, 0.1085, 0.142, 0.0, 0.0, 0.0, 0.0, 0.0, 0.0, 0.0, 0.0, 0.2264, 0.4264, 0.142, 0.3915, 0.142, 0.3915, 0.2264, 0.4264, 0.3159, 0.2483, 0.3159, 0.2483, 0.2978, 0.2046, 0.2978, 0.2046, 0.3915, 0.358, 0.358, 0.3915, 0.358, 0.3915, 0.3915, 0.358, 0.0, 0.0, 0.0, 0.0, 0.0, 0.0, 0.0, 0.0, 0.1085, 0.358, 0.07358, 0.2736, 0.07358, 0.2736, 0.1085, 0.358, 0.2483, 0.1841, 0.2046, 0.2022, 0.2046, 0.2022, 0.2483, 0.1841, 0.358, 0.1085, 0.3915, 0.142, 0.3915, 0.142, 0.358, 0.1085, 0.2954, 0.2022, 0.2517, 0.1841, 0.2517, 0.1841, 0.2954, 0.2022, 0.07358, 0.2736, 0.07358, 0.2264, 0.07358, 0.2264, 0.07358, 0.2736, 0.2022, 0.2046, 0.1841, 0.2483, 0.1841, 0.2483, 0.2022, 0.2046, 0.142, 0.3915, 0.1085, 0.358, 0.1085, 0.358, 0.142, 0.3915, 0.0, 0.0, 0.0, 0.0, 0.0, 0.0, 0.0, 0.0, 0.0, 0.0, 0.0, 0.0, 0.0, 0.0, 0.0, 0.0, 0.3159, 0.2483, 0.2978, 0.2046, 0.2978, 0.2046, 0.3159, 0.2483, 0.07358, 0.2264, 0.1085, 0.142, 0.1085, 0.142, 0.07358, 0.2264, 0.2046, 0.2022, 0.2022, 0.2046, 0.1841, 0.2483, 0.1841, 0.2517, 0.2022, 0.2954, 0.2046, 0.2978, 0.2483, 0.3159, 0.2517, 0.3159, 0.2954, 0.2978, 0.2978, 0.2954, 0.3159, 0.2517, 0.3159, 0.2483, 0.2978, 0.2046, 0.2954, 0.2022, 0.2517, 0.1841, 0.2483, 0.1841, 0.2483, 0.1841, 0.2046, 0.2022, 0.2046, 0.2022, 0.2483, 0.1841, 0.358, 0.3915, 0.2736, 0.4264, 0.2736, 0.4264, 0.358, 0.3915, 0.1085, 0.142, 0.142, 0.1085, 0.142, 0.1085, 0.1085, 0.142, 0.2954, 0.2022, 0.2517, 0.1841, 0.2517, 0.1841, 0.2954, 0.2022, 0.2264, 0.4264, 0.142, 0.3915, 0.142, 0.3915, 0.2264, 0.4264, 0.3915, 0.358, 0.358, 0.3915, 0.358, 0.3915, 0.3915, 0.358, 0.2022, 0.2046, 0.1841, 0.2483, 0.1841, 0.2483, 0.2022, 0.2046, 0.1085, 0.358, 0.07358, 0.2736, 0.07358, 0.2736, 0.1085, 0.358, 0.358, 0.1085, 0.3915, 0.142, 0.3915, 0.142, 0.358, 0.1085, 0.2517, 0.3159, 0.2954, 0.2978, 0.2954, 0.2978, 0.2517, 0.3159, 0.2046, 0.2022, 0.2022, 0.2046, 0.2022, 0.2046, 0.2046, 0.2022, 0.07358, 0.2736, 0.07358, 0.2264, 0.07358, 0.2264, 0.07358, 0.2736, 0.2046, 0.2978, 0.2483, 0.3159, 0.2483, 0.3159, 0.2046, 0.2978, 0.2954, 0.2978, 0.2978, 0.2954, 0.2978, 0.2954, 0.2954, 0.2978, 0.142, 0.3915, 0.1085, 0.358, 0.1085, 0.358, 0.142, 0.3915, 0.1841, 0.2517, 0.2022, 0.2954, 0.2022, 0.2954, 0.1841, 0.2517, 0.2978, 0.2046, 0.2954, 0.2022, 0.2954, 0.2022, 0.2978, 0.2046, 0.2736, 0.4264, 0.2264, 0.4264, 0.2264, 0.4264, 0.2736, 0.4264, 0.0, 0.0, 0.0, 0.0, 0.0, 0.0, 0.0, 0.0, 0.1841, 0.2483, 0.1841, 0.2517, 0.1841, 0.2517, 0.1841, 0.2483, 0.4264, 0.2264, 0.4264, 0.2736, 0.4264, 0.2736, 0.4264, 0.2264, 0.2022, 0.2954, 0.2046, 0.2978, 0.2046, 0.2978, 0.2022, 0.2954, 0.2264, 0.07358, 0.2736, 0.07358, 0.2736, 0.07358, 0.2264, 0.07358, 0.0, 0.0, 0.0, 0.0, 0.0, 0.0, 0.0, 0.0, 0.2483, 0.3159, 0.2517, 0.3159, 0.2517, 0.3159, 0.2483, 0.3159, 0.4264, 0.2736, 0.3915, 0.358, 0.3915, 0.358, 0.4264, 0.2736, 0.0, 0.0, 0.0, 0.0, 0.0, 0.0, 0.0, 0.0, 0.3159, 0.2517, 0.3159, 0.2483, 0.3159, 0.2483, 0.3159, 0.2517, 0.3915, 0.142, 0.4264, 0.2264, 0.4264, 0.2264, 0.3915, 0.142, 0.0, 0.0, 0.0, 0.0, 0.0, 0.0, 0.0, 0.0, 0.2517, 0.1841, 0.2483, 0.1841, 0.2483, 0.1841, 0.2517, 0.1841, 0.142, 0.1085, 0.2264, 0.07358, 0.4753, 0.5, 0.3997, 0.5, 0.2264, 0.07358, 0.2736, 0.07358, 0.7835, 0.02389, 0.7165, 0.02389, 0.2736, 0.07358, 0.358, 0.1085, 0.6003, 0.5, 0.5247, 0.5, 0.358, 0.1085, 0.3915, 0.142, 0.9336, 0.1138, 0.8862, 0.0664, 0.3915, 0.142, 0.4264, 0.2264, 0.7253, 0.5, 0.6497, 0.5, 0.4264, 0.2264, 0.4264, 0.2736, 0.9761, 0.2835, 0.9761, 0.2165, 0.4264, 0.2736, 0.3915, 0.358, 0.8503, 0.5, 0.7747, 0.5, 0.3915, 0.358, 0.358, 0.3915, 0.8862, 0.4336, 0.9336, 0.3862, 0.358, 0.3915, 0.2736, 0.4264, 0.9753, 0.5, 0.8997, 0.5, 0.2736, 0.4264, 0.2264, 0.4264, 0.7165, 0.4761, 0.7835, 0.4761, 0.2264, 0.4264, 0.142, 0.3915, 0.1003, 0.5, 0.0247, 0.5, 0.142, 0.3915, 0.1085, 0.358, 0.5664, 0.3862, 0.6138, 0.4336, 0.1085, 0.358, 0.07358, 0.2736, 0.2253, 0.5, 0.1497, 0.5, 0.07358, 0.2736, 0.07358, 0.2264, 0.5239, 0.2165, 0.5239, 0.2835, 0.07358, 0.2264, 0.1085, 0.142, 0.3503, 0.5, 0.2747, 0.5, 0.1085, 0.142, 0.142, 0.1085, 0.6138, 0.0664, 0.5664, 0.1138, 0.0, 0.0, 0.0, 0.0, 0.0, 0.0, 0.0, 0.0, 0.0, 0.0, 0.0, 0.0, 0.0, 0.0, 0.0, 0.0])
me_cylinder_002.update()
me_cylinder_003 = bpy.data.meshes.new('Cylinder.003')
me_cylinder_003.from_pydata([(0.0, 0.15, -1.0), (0.0, 0.15, 1.0), (0.1061, 0.1061, -1.0), (0.1061, 0.1061, 1.0), (0.15, 0.0, -1.0), (0.15, 0.0, 1.0), (0.1061, -0.1061, -1.0), (0.1061, -0.1061, 1.0), (0.0, -0.15, -1.0), (0.0, -0.15, 1.0), (-0.1061, -0.1061, -1.0), (-0.1061, -0.1061, 1.0), (-0.15, 0.0, -1.0), (-0.15, 0.0, 1.0), (-0.1061, 0.1061, -1.0), (-0.1061, 0.1061, 1.0)], [], [(0, 1, 3, 2), (2, 3, 5, 4), (4, 5, 7, 6), (6, 7, 9, 8), (8, 9, 11, 10), (10, 11, 13, 12), (3, 1, 15, 13, 11, 9, 7, 5), (12, 13, 15, 14), (14, 15, 1, 0), (0, 2, 4, 6, 8, 10, 12, 14)])
_uv = me_cylinder_003.uv_layers.new(name='UVMap')
_uv.uv.foreach_set('vector', [1.0, 0.5, 1.0, 1.0, 0.875, 1.0, 0.875, 0.5, 0.875, 0.5, 0.875, 1.0, 0.75, 1.0, 0.75, 0.5, 0.75, 0.5, 0.75, 1.0, 0.625, 1.0, 0.625, 0.5, 0.625, 0.5, 0.625, 1.0, 0.5, 1.0, 0.5, 0.5, 0.5, 0.5, 0.5, 1.0, 0.375, 1.0, 0.375, 0.5, 0.375, 0.5, 0.375, 1.0, 0.25, 1.0, 0.25, 0.5, 0.4197, 0.4197, 0.25, 0.49, 0.08029, 0.4197, 0.01, 0.25, 0.08029, 0.08029, 0.25, 0.01, 0.4197, 0.08029, 0.49, 0.25, 0.25, 0.5, 0.25, 1.0, 0.125, 1.0, 0.125, 0.5, 0.125, 0.5, 0.125, 1.0, 0.0, 1.0, 0.0, 0.5, 0.75, 0.49, 0.9197, 0.4197, 0.99, 0.25, 0.9197, 0.08029, 0.75, 0.01, 0.5803, 0.08029, 0.51, 0.25, 0.5803, 0.4197])
me_cylinder_003.update()
me_cylinder_004 = bpy.data.meshes.new('Cylinder.004')
me_cylinder_004.from_pydata([(0.0, 0.15, -1.0), (0.0, 0.15, 1.0), (0.1061, 0.1061, -1.0), (0.1061, 0.1061, 1.0), (0.15, 0.0, -1.0), (0.15, 0.0, 1.0), (0.1061, -0.1061, -1.0), (0.1061, -0.1061, 1.0), (0.0, -0.15, -1.0), (0.0, -0.15, 1.0), (-0.1061, -0.1061, -1.0), (-0.1061, -0.1061, 1.0), (-0.15, 0.0, -1.0), (-0.15, 0.0, 1.0), (-0.1061, 0.1061, -1.0), (-0.1061, 0.1061, 1.0)], [], [(0, 1, 3, 2), (2, 3, 5, 4), (4, 5, 7, 6), (6, 7, 9, 8), (8, 9, 11, 10), (10, 11, 13, 12), (3, 1, 15, 13, 11, 9, 7, 5), (12, 13, 15, 14), (14, 15, 1, 0), (0, 2, 4, 6, 8, 10, 12, 14)])
_uv = me_cylinder_004.uv_layers.new(name='UVMap')
_uv.uv.foreach_set('vector', [1.0, 0.5, 1.0, 1.0, 0.875, 1.0, 0.875, 0.5, 0.875, 0.5, 0.875, 1.0, 0.75, 1.0, 0.75, 0.5, 0.75, 0.5, 0.75, 1.0, 0.625, 1.0, 0.625, 0.5, 0.625, 0.5, 0.625, 1.0, 0.5, 1.0, 0.5, 0.5, 0.5, 0.5, 0.5, 1.0, 0.375, 1.0, 0.375, 0.5, 0.375, 0.5, 0.375, 1.0, 0.25, 1.0, 0.25, 0.5, 0.4197, 0.4197, 0.25, 0.49, 0.08029, 0.4197, 0.01, 0.25, 0.08029, 0.08029, 0.25, 0.01, 0.4197, 0.08029, 0.49, 0.25, 0.25, 0.5, 0.25, 1.0, 0.125, 1.0, 0.125, 0.5, 0.125, 0.5, 0.125, 1.0, 0.0, 1.0, 0.0, 0.5, 0.75, 0.49, 0.9197, 0.4197, 0.99, 0.25, 0.9197, 0.08029, 0.75, 0.01, 0.5803, 0.08029, 0.51, 0.25, 0.5803, 0.4197])
me_cylinder_004.update()
me_cube_003 = bpy.data.meshes.new('Cube.003')
me_cube_003.from_pydata([(1.0, -1.994, 0.24), (1.0, -1.994, -0.16), (-1.0, 7.506, 0.24), (-1.0, 7.506, -0.16), (-1.0, -1.994, 0.24), (-1.0, -1.994, -0.16), (1.0, 7.506, -0.16), (1.0, 7.506, 0.24), (1.0, -2.094, -0.08996), (1.0, -2.094, 0.17), (-1.0, -2.094, -0.08996), (-1.0, -2.094, 0.17), (-1.0, 7.606, -0.08996), (1.0, -2.144, 0.04004), (-1.0, 7.606, 0.17), (-1.0, -2.144, 0.04004), (1.0, 7.606, -0.08996), (1.0, 7.606, 0.17), (-1.0, 7.656, 0.04004), (1.0, 7.656, 0.04004)], [], [(1, 0, 9, 8), (5, 4, 2, 3), (6, 7, 0, 1), (3, 6, 1, 5), (7, 2, 4, 0), (5, 1, 8, 10), (4, 5, 10, 11), (0, 4, 11, 9), (9, 11, 15, 13), (10, 8, 13, 15), (8, 9, 13), (11, 10, 15), (2, 7, 17, 14), (12, 14, 18), (6, 3, 12, 16), (3, 2, 14, 12), (7, 6, 16, 17), (17, 16, 19), (14, 17, 19, 18), (16, 12, 18, 19)])
_uv = me_cube_003.uv_layers.new(name='UVMap')
_uv.uv.foreach_set('vector', [0.375, 1.0, 0.625, 1.0, 0.625, 1.0, 0.375, 1.0, 0.375, 0.5, 0.625, 0.5, 0.625, 0.75, 0.375, 0.75, 0.375, 0.75, 0.625, 0.75, 0.625, 1.0, 0.375, 1.0, 0.125, 0.5, 0.375, 0.5, 0.375, 0.75, 0.125, 0.75, 0.625, 0.5, 0.875, 0.5, 0.875, 0.75, 0.625, 0.75, 0.125, 0.75, 0.375, 0.75, 0.375, 0.75, 0.125, 0.75, 0.625, 0.5, 0.375, 0.5, 0.375, 0.5, 0.625, 0.5, 0.625, 0.75, 0.875, 0.75, 0.875, 0.75, 0.625, 0.75, 0.625, 0.75, 0.875, 0.75, 0.875, 0.75, 0.625, 0.75, 0.125, 0.75, 0.375, 0.75, 0.375, 0.75, 0.125, 0.75, 0.375, 1.0, 0.625, 1.0, 0.375, 1.0, 0.625, 0.5, 0.375, 0.5, 0.625, 0.5, 0.875, 0.5, 0.625, 0.5, 0.625, 0.5, 0.875, 0.5, 0.375, 0.75, 0.625, 0.75, 0.375, 0.75, 0.375, 0.5, 0.125, 0.5, 0.125, 0.5, 0.375, 0.5, 0.375, 0.75, 0.625, 0.75, 0.625, 0.75, 0.375, 0.75, 0.625, 0.75, 0.375, 0.75, 0.375, 0.75, 0.625, 0.75, 0.625, 0.75, 0.375, 0.75, 0.625, 0.75, 0.875, 0.5, 0.625, 0.5, 0.625, 0.5, 0.875, 0.5, 0.375, 0.5, 0.125, 0.5, 0.125, 0.5, 0.375, 0.5])
me_cube_003.update()
me_cylinder_006 = bpy.data.meshes.new('Cylinder.006')
me_cylinder_006.from_pydata([(0.1379, 0.1379, 0.753), (0.0, 0.195, 0.753), (0.195, 0.0, 0.753), (0.1379, -0.1379, 0.753), (0.0, -0.195, 0.753), (-0.1379, -0.1379, 0.753), (-0.195, 0.0, 0.753), (-0.1379, 0.1379, 0.753), (0.1397, 0.1285, 0.8295), (0.001619, 0.1845, 0.8353), (0.1973, -0.007701, 0.8159), (0.1406, -0.1443, 0.8025), (0.002928, -0.2013, 0.7972), (-0.1351, -0.1453, 0.803), (-0.1927, -0.009165, 0.8166), (-0.1361, 0.1274, 0.8299), (0.1379, 0.04868, 0.9614), (1.96e-18, 0.09445, 0.9841), (0.195, -0.0618, 0.9064), (0.1379, -0.1723, 0.8515), (1.96e-18, -0.218, 0.8287), (-0.1379, -0.1723, 0.8515), (-0.195, -0.0618, 0.9064), (-0.1379, 0.04868, 0.9614)], [], [(0, 2, 3, 4, 5, 6, 7, 1), (14, 13, 21, 22), (4, 3, 11, 12), (2, 0, 8, 10), (7, 6, 14, 15), (5, 4, 12, 13), (3, 2, 10, 11), (0, 1, 9, 8), (1, 7, 15, 9), (6, 5, 13, 14), (16, 17, 23, 22, 21, 20, 19, 18), (12, 11, 19, 20), (10, 8, 16, 18), (15, 14, 22, 23), (13, 12, 20, 21), (11, 10, 18, 19), (8, 9, 17, 16), (9, 15, 23, 17)])
_uv = me_cylinder_006.uv_layers.new(name='UVMap')
_uv.uv.foreach_set('vector', [0.4197, 0.4197, 0.49, 0.25, 0.4197, 0.08029, 0.25, 0.01, 0.08029, 0.08029, 0.01, 0.25, 0.08029, 0.4197, 0.25, 0.49, 0.01, 0.25, 0.08029, 0.08029, 0.08029, 0.08029, 0.01, 0.25, 0.25, 0.01, 0.4197, 0.08029, 0.4197, 0.08029, 0.25, 0.01, 0.49, 0.25, 0.4197, 0.4197, 0.4197, 0.4197, 0.49, 0.25, 0.08029, 0.4197, 0.01, 0.25, 0.01, 0.25, 0.08029, 0.4197, 0.08029, 0.08029, 0.25, 0.01, 0.25, 0.01, 0.08029, 0.08029, 0.4197, 0.08029, 0.49, 0.25, 0.49, 0.25, 0.4197, 0.08029, 0.4197, 0.4197, 0.25, 0.49, 0.25, 0.49, 0.4197, 0.4197, 0.25, 0.49, 0.08029, 0.4197, 0.08029, 0.4197, 0.25, 0.49, 0.01, 0.25, 0.08029, 0.08029, 0.08029, 0.08029, 0.01, 0.25, 0.4197, 0.4197, 0.25, 0.49, 0.08029, 0.4197, 0.01, 0.25, 0.08029, 0.08029, 0.25, 0.01, 0.4197, 0.08029, 0.49, 0.25, 0.25, 0.01, 0.4197, 0.08029, 0.4197, 0.08029, 0.25, 0.01, 0.49, 0.25, 0.4197, 0.4197, 0.4197, 0.4197, 0.49, 0.25, 0.08029, 0.4197, 0.01, 0.25, 0.01, 0.25, 0.08029, 0.4197, 0.08029, 0.08029, 0.25, 0.01, 0.25, 0.01, 0.08029, 0.08029, 0.4197, 0.08029, 0.49, 0.25, 0.49, 0.25, 0.4197, 0.08029, 0.4197, 0.4197, 0.25, 0.49, 0.25, 0.49, 0.4197, 0.4197, 0.25, 0.49, 0.08029, 0.4197, 0.08029, 0.4197, 0.25, 0.49])
me_cylinder_006.update()
me_cube_010 = bpy.data.meshes.new('Cube.010')
me_cube_010.from_pydata([(-0.95, -0.972, -0.9586), (-0.95, -0.6175, -0.4356), (-1.0, 0.0, -1.0), (-1.0, -0.02932, -0.7499), (-1.0, -0.1649, -1.0), (-1.0, -0.1649, -0.5718), (0.95, -0.972, -0.9586), (0.95, -0.6175, -0.4356), (1.0, 0.0, -1.0), (1.0, -0.02932, -0.7499), (1.0, -0.1649, -1.0), (1.0, -0.1649, -0.5718), (-1.0, -1.0, -1.0), (-1.0, -0.5895, -0.3942), (1.0, -1.0, -1.0), (1.0, -0.5895, -0.3942), (-0.95, -0.07084, -0.9586), (-0.95, -0.1967, -0.6314), (0.95, -0.07084, -0.9586), (0.95, -0.1967, -0.6314), (-0.5, -0.1649, -1.0), (0.0, -0.1649, -1.0), (0.5, -0.1649, -1.0), (0.5, 0.0, -1.0), (0.0, 0.0, -1.0), (-0.5, 0.0, -1.0), (-0.5, -0.02932, -0.7499), (0.0, -0.02932, -0.7499), (0.5, -0.02932, -0.7499), (0.5, -0.1649, -0.5718), (0.0, -0.1649, -0.5718), (-0.5, -0.1649, -0.5718), (-0.5, -1.0, -1.0), (0.0, -1.0, -1.0), (0.5, -1.0, -1.0), (0.5, -0.6744, -0.3587), (0.0, -0.8442, -0.2876), (-0.5, -0.6744, -0.3587), (-0.475, -0.972, -0.9586), (0.0, -0.972, -0.9586), (0.475, -0.972, -0.9586), (0.475, -0.7017, -0.3964), (0.0, -0.87, -0.3181), (-0.475, -0.7017, -0.3964), (-0.475, -0.07084, -0.9586), (0.0, -0.07084, -0.9586), (0.475, -0.07084, -0.9586), (0.475, -0.1967, -0.6314), (0.0, -0.1967, -0.6314), (-0.475, -0.1967, -0.6314)], [], [(4, 5, 3, 2), (12, 13, 5, 4), (10, 8, 9, 11), (14, 10, 11, 15), (23, 8, 10, 22), (29, 11, 9, 28), (22, 10, 14, 34), (35, 15, 11, 29), (28, 9, 8, 23), (38, 44, 16, 0), (1, 13, 12, 0), (6, 14, 15, 7), (40, 34, 14, 6), (43, 37, 13, 1), (46, 18, 19, 47), (0, 16, 17, 1), (41, 47, 19, 7), (7, 19, 18, 6), (1, 17, 49, 43), (43, 49, 48, 42), (42, 48, 47, 41), (16, 44, 49, 17), (44, 45, 48, 49), (45, 46, 47, 48), (7, 15, 35, 41), (41, 35, 36, 42), (42, 36, 37, 43), (0, 12, 32, 38), (38, 32, 33, 39), (39, 33, 34, 40), (6, 18, 46, 40), (40, 46, 45, 39), (39, 45, 44, 38), (3, 26, 25, 2), (26, 27, 24, 25), (27, 28, 23, 24), (13, 37, 31, 5), (37, 36, 30, 31), (36, 35, 29, 30), (4, 20, 32, 12), (20, 21, 33, 32), (21, 22, 34, 33), (5, 31, 26, 3), (31, 30, 27, 26), (30, 29, 28, 27), (2, 25, 20, 4), (25, 24, 21, 20), (24, 23, 22, 21)])
_uv = me_cube_010.uv_layers.new(name='UVMap')
_uv.uv.foreach_set('vector', [0.375, 0.125, 0.625, 0.125, 0.625, 0.25, 0.375, 0.25, 0.375, 0.0, 0.625, 0.0, 0.625, 0.125, 0.375, 0.125, 0.375, 0.125, 0.375, 0.25, 0.625, 0.25, 0.625, 0.125, 0.375, 0.0, 0.375, 0.125, 0.625, 0.125, 0.625, 0.0, 0.375, 0.25, 0.375, 0.25, 0.375, 0.125, 0.375, 0.125, 0.625, 0.125, 0.625, 0.125, 0.625, 0.25, 0.625, 0.25, 0.375, 0.125, 0.375, 0.125, 0.375, 0.0, 0.375, 0.0, 0.6215, 0.0, 0.625, 0.0, 0.625, 0.125, 0.625, 0.125, 0.625, 0.25, 0.625, 0.25, 0.375, 0.25, 0.375, 0.25, 0.3921, 0.0, 0.3921, 0.0, 0.3921, 0.0, 0.3921, 0.0, 0.6079, 0.0, 0.625, 0.0, 0.375, 0.0, 0.3921, 0.0, 0.3921, 0.0, 0.375, 0.0, 0.625, 0.0, 0.6079, 0.0, 0.3921, 0.0, 0.375, 0.0, 0.375, 0.0, 0.3921, 0.0, 0.6158, 0.0, 0.6215, 0.0, 0.625, 0.0, 0.6079, 0.0, 0.3921, 0.0, 0.3921, 0.0, 0.6079, 0.0, 0.6079, 0.0, 0.3921, 0.0, 0.3921, 0.0, 0.6079, 0.0, 0.6079, 0.0, 0.6158, 0.0, 0.6079, 0.0, 0.6079, 0.0, 0.6079, 0.0, 0.6079, 0.0, 0.6079, 0.0, 0.3921, 0.0, 0.3921, 0.0, 0.6079, 0.0, 0.6079, 0.0, 0.6079, 0.0, 0.6158, 0.0, 0.6158, 0.0, 0.6079, 0.0, 0.6079, 0.0, 0.6063, 0.0, 0.6063, 0.0, 0.6079, 0.0, 0.6079, 0.0, 0.6158, 0.0, 0.3921, 0.0, 0.3921, 0.0, 0.6079, 0.0, 0.6079, 0.0, 0.3921, 0.0, 0.3921, 0.0, 0.6079, 0.0, 0.6079, 0.0, 0.3921, 0.0, 0.3921, 0.0, 0.6079, 0.0, 0.6079, 0.0, 0.6079, 0.0, 0.625, 0.0, 0.6215, 0.0, 0.6158, 0.0, 0.6158, 0.0, 0.6215, 0.0, 0.6063, 0.0, 0.6063, 0.0, 0.6063, 0.0, 0.6063, 0.0, 0.6215, 0.0, 0.6158, 0.0, 0.3921, 0.0, 0.375, 0.0, 0.375, 0.0, 0.3921, 0.0, 0.3921, 0.0, 0.375, 0.0, 0.375, 0.0, 0.3921, 0.0, 0.3921, 0.0, 0.375, 0.0, 0.375, 0.0, 0.3921, 0.0, 0.3921, 0.0, 0.3921, 0.0, 0.3921, 0.0, 0.3921, 0.0, 0.3921, 0.0, 0.3921, 0.0, 0.3921, 0.0, 0.3921, 0.0, 0.3921, 0.0, 0.3921, 0.0, 0.3921, 0.0, 0.3921, 0.0, 0.625, 0.25, 0.625, 0.25, 0.375, 0.25, 0.375, 0.25, 0.625, 0.25, 0.625, 0.25, 0.375, 0.25, 0.375, 0.25, 0.625, 0.25, 0.625, 0.25, 0.375, 0.25, 0.375, 0.25, 0.625, 0.0, 0.6215, 0.0, 0.625, 0.125, 0.625, 0.125, 0.6215, 0.0, 0.6063, 0.0, 0.625, 0.125, 0.625, 0.125, 0.6063, 0.0, 0.6215, 0.0, 0.625, 0.125, 0.625, 0.125, 0.375, 0.125, 0.375, 0.125, 0.375, 0.0, 0.375, 0.0, 0.375, 0.125, 0.375, 0.125, 0.375, 0.0, 0.375, 0.0, 0.375, 0.125, 0.375, 0.125, 0.375, 0.0, 0.375, 0.0, 0.625, 0.125, 0.625, 0.125, 0.625, 0.25, 0.625, 0.25, 0.625, 0.125, 0.625, 0.125, 0.625, 0.25, 0.625, 0.25, 0.625, 0.125, 0.625, 0.125, 0.625, 0.25, 0.625, 0.25, 0.375, 0.25, 0.375, 0.25, 0.375, 0.125, 0.375, 0.125, 0.375, 0.25, 0.375, 0.25, 0.375, 0.125, 0.375, 0.125, 0.375, 0.25, 0.375, 0.25, 0.375, 0.125, 0.375, 0.125])
me_cube_010.update()
me_cube_013 = bpy.data.meshes.new('Cube.013')
me_cube_013.from_pydata([(-1.213, -4.544, -7.868), (-1.213, -4.544, -6.468), (-1.213, -0.5453, -8.183), (-1.213, -0.5453, -6.783), (-1.013, -4.544, -7.868), (-1.013, -4.544, -6.468), (-1.013, -0.5453, -8.183), (-1.013, -0.5453, -6.783), (-1.213, 0.03417, -5.309), (-1.013, 0.1677, -6.508), (-1.213, 0.1677, -6.508), (-1.213, 0.4915, -5.603), (-1.013, 0.4915, -5.603), (-1.213, -4.361, -7.868), (-1.213, -4.361, -6.468), (-1.013, -4.361, -7.868), (-1.013, -4.361, -6.468), (-1.013, -4.187, -6.069), (-1.213, -4.187, -6.069), (-1.013, -3.97, -6.5), (-1.213, -3.97, -6.5), (-1.013, 0.03417, -5.309), (-1.213, 0.3371, -4.435), (-1.013, 0.3371, -4.435)], [], [(13, 14, 3, 2), (15, 16, 5, 4), (4, 5, 1, 0), (13, 15, 4, 0), (23, 22, 18, 17), (3, 7, 21, 8), (2, 3, 8, 10), (7, 6, 9, 21), (6, 2, 10, 9), (11, 22, 23, 12), (10, 8, 22, 11), (21, 9, 12, 23), (9, 10, 11, 12), (7, 3, 14, 16), (2, 6, 15, 13), (6, 7, 16, 15), (0, 1, 14, 13), (8, 21, 19, 20), (21, 23, 17, 19), (22, 8, 20, 18), (18, 20, 19, 17), (16, 14, 1, 5)])
_uv = me_cube_013.uv_layers.new(name='UVMap')
_uv.uv.foreach_set('vector', [0.45, 0.01306, 0.625, 0.01306, 0.625, 0.25, 0.45, 0.25, 0.3585, 0.7366, 0.625, 0.7369, 0.625, 0.75, 0.45, 0.75, 0.45, 0.75, 0.625, 0.75, 0.625, 1.0, 0.45, 1.0, 0.1264, 0.7356, 0.3585, 0.7366, 0.45, 0.75, 0.1262, 0.7368, 0.625, 0.5, 0.625, 0.25, 0.625, 0.25, 0.625, 0.5, 0.875, 0.5, 0.625, 0.5, 0.625, 0.5, 0.875, 0.5, 0.45, 0.25, 0.625, 0.25, 0.625, 0.25, 0.45, 0.25, 0.625, 0.5, 0.45, 0.5, 0.45, 0.5, 0.625, 0.5, 0.45, 0.5, 0.3569, 0.5, 0.125, 0.5, 0.45, 0.5, 0.45, 0.25, 0.625, 0.25, 0.625, 0.5, 0.45, 0.5, 0.45, 0.25, 0.625, 0.25, 0.625, 0.25, 0.45, 0.25, 0.625, 0.5, 0.45, 0.5, 0.45, 0.5, 0.625, 0.5, 0.45, 0.5, 0.125, 0.5, 0.125, 0.5, 0.45, 0.5, 0.625, 0.5, 0.875, 0.5, 0.875, 0.7369, 0.625, 0.7369, 0.3569, 0.5, 0.45, 0.5, 0.3585, 0.7366, 0.1264, 0.7356, 0.45, 0.5, 0.625, 0.5, 0.625, 0.7369, 0.3585, 0.7366, 0.45, 0.0, 0.625, 0.0, 0.625, 0.01306, 0.45, 0.01306, 0.875, 0.5, 0.625, 0.5, 0.625, 0.5, 0.875, 0.5, 0.625, 0.5, 0.625, 0.5, 0.625, 0.5, 0.625, 0.5, 0.625, 0.25, 0.625, 0.25, 0.625, 0.25, 0.625, 0.25, 0.625, 0.25, 0.875, 0.5, 0.625, 0.5, 0.625, 0.5, 0.625, 0.7369, 0.875, 0.7369, 0.625, 0.0, 0.625, 0.75])
me_cube_013.update()
me_cube_015 = bpy.data.meshes.new('Cube.015')
me_cube_015.from_pydata([(-0.95, -0.972, -0.9586), (-0.95, -0.6175, -0.4356), (-1.0, 0.0, -1.0), (-1.0, -0.02932, -0.7499), (-1.0, -0.1649, -1.0), (-1.0, -0.1649, -0.5718), (0.95, -0.972, -0.9586), (0.95, -0.6175, -0.4356), (1.0, 0.0, -1.0), (1.0, -0.02932, -0.7499), (1.0, -0.1649, -1.0), (1.0, -0.1649, -0.5718), (-1.0, -1.0, -1.0), (-1.0, -0.5895, -0.3942), (1.0, -1.0, -1.0), (1.0, -0.5895, -0.3942), (-0.95, -0.07084, -0.9586), (-0.95, -0.1967, -0.6314), (0.95, -0.07084, -0.9586), (0.95, -0.1967, -0.6314), (-0.5, -0.1649, -1.0), (0.0, -0.1649, -1.0), (0.5, -0.1649, -1.0), (0.5, 0.0, -1.0), (0.0, 0.0, -1.0), (-0.5, 0.0, -1.0), (-0.5, -0.02932, -0.7499), (0.0, -0.02932, -0.7499), (0.5, -0.02932, -0.7499), (0.5, -0.1649, -0.5718), (0.0, -0.1649, -0.5718), (-0.5, -0.1649, -0.5718), (-0.5, -1.0, -1.0), (0.0, -1.0, -1.0), (0.5, -1.0, -1.0), (0.5, -0.6744, -0.3587), (0.0, -0.8442, -0.2876), (-0.5, -0.6744, -0.3587), (-0.475, -0.972, -0.9586), (0.0, -0.972, -0.9586), (0.475, -0.972, -0.9586), (0.475, -0.7017, -0.3964), (0.0, -0.87, -0.3181), (-0.475, -0.7017, -0.3964), (-0.475, -0.07084, -0.9586), (0.0, -0.07084, -0.9586), (0.475, -0.07084, -0.9586), (0.475, -0.1967, -0.6314), (0.0, -0.1967, -0.6314), (-0.475, -0.1967, -0.6314)], [], [(4, 5, 3, 2), (12, 13, 5, 4), (10, 8, 9, 11), (14, 10, 11, 15), (23, 8, 10, 22), (29, 11, 9, 28), (22, 10, 14, 34), (35, 15, 11, 29), (28, 9, 8, 23), (38, 44, 16, 0), (1, 13, 12, 0), (6, 14, 15, 7), (40, 34, 14, 6), (43, 37, 13, 1), (46, 18, 19, 47), (0, 16, 17, 1), (41, 47, 19, 7), (7, 19, 18, 6), (1, 17, 49, 43), (43, 49, 48, 42), (42, 48, 47, 41), (16, 44, 49, 17), (44, 45, 48, 49), (45, 46, 47, 48), (7, 15, 35, 41), (41, 35, 36, 42), (42, 36, 37, 43), (0, 12, 32, 38), (38, 32, 33, 39), (39, 33, 34, 40), (6, 18, 46, 40), (40, 46, 45, 39), (39, 45, 44, 38), (3, 26, 25, 2), (26, 27, 24, 25), (27, 28, 23, 24), (13, 37, 31, 5), (37, 36, 30, 31), (36, 35, 29, 30), (4, 20, 32, 12), (20, 21, 33, 32), (21, 22, 34, 33), (5, 31, 26, 3), (31, 30, 27, 26), (30, 29, 28, 27), (2, 25, 20, 4), (25, 24, 21, 20), (24, 23, 22, 21)])
_uv = me_cube_015.uv_layers.new(name='UVMap')
_uv.uv.foreach_set('vector', [0.375, 0.125, 0.625, 0.125, 0.625, 0.25, 0.375, 0.25, 0.375, 0.0, 0.625, 0.0, 0.625, 0.125, 0.375, 0.125, 0.375, 0.125, 0.375, 0.25, 0.625, 0.25, 0.625, 0.125, 0.375, 0.0, 0.375, 0.125, 0.625, 0.125, 0.625, 0.0, 0.375, 0.25, 0.375, 0.25, 0.375, 0.125, 0.375, 0.125, 0.625, 0.125, 0.625, 0.125, 0.625, 0.25, 0.625, 0.25, 0.375, 0.125, 0.375, 0.125, 0.375, 0.0, 0.375, 0.0, 0.6215, 0.0, 0.625, 0.0, 0.625, 0.125, 0.625, 0.125, 0.625, 0.25, 0.625, 0.25, 0.375, 0.25, 0.375, 0.25, 0.3921, 0.0, 0.3921, 0.0, 0.3921, 0.0, 0.3921, 0.0, 0.6079, 0.0, 0.625, 0.0, 0.375, 0.0, 0.3921, 0.0, 0.3921, 0.0, 0.375, 0.0, 0.625, 0.0, 0.6079, 0.0, 0.3921, 0.0, 0.375, 0.0, 0.375, 0.0, 0.3921, 0.0, 0.6158, 0.0, 0.6215, 0.0, 0.625, 0.0, 0.6079, 0.0, 0.3921, 0.0, 0.3921, 0.0, 0.6079, 0.0, 0.6079, 0.0, 0.3921, 0.0, 0.3921, 0.0, 0.6079, 0.0, 0.6079, 0.0, 0.6158, 0.0, 0.6079, 0.0, 0.6079, 0.0, 0.6079, 0.0, 0.6079, 0.0, 0.6079, 0.0, 0.3921, 0.0, 0.3921, 0.0, 0.6079, 0.0, 0.6079, 0.0, 0.6079, 0.0, 0.6158, 0.0, 0.6158, 0.0, 0.6079, 0.0, 0.6079, 0.0, 0.6063, 0.0, 0.6063, 0.0, 0.6079, 0.0, 0.6079, 0.0, 0.6158, 0.0, 0.3921, 0.0, 0.3921, 0.0, 0.6079, 0.0, 0.6079, 0.0, 0.3921, 0.0, 0.3921, 0.0, 0.6079, 0.0, 0.6079, 0.0, 0.3921, 0.0, 0.3921, 0.0, 0.6079, 0.0, 0.6079, 0.0, 0.6079, 0.0, 0.625, 0.0, 0.6215, 0.0, 0.6158, 0.0, 0.6158, 0.0, 0.6215, 0.0, 0.6063, 0.0, 0.6063, 0.0, 0.6063, 0.0, 0.6063, 0.0, 0.6215, 0.0, 0.6158, 0.0, 0.3921, 0.0, 0.375, 0.0, 0.375, 0.0, 0.3921, 0.0, 0.3921, 0.0, 0.375, 0.0, 0.375, 0.0, 0.3921, 0.0, 0.3921, 0.0, 0.375, 0.0, 0.375, 0.0, 0.3921, 0.0, 0.3921, 0.0, 0.3921, 0.0, 0.3921, 0.0, 0.3921, 0.0, 0.3921, 0.0, 0.3921, 0.0, 0.3921, 0.0, 0.3921, 0.0, 0.3921, 0.0, 0.3921, 0.0, 0.3921, 0.0, 0.3921, 0.0, 0.625, 0.25, 0.625, 0.25, 0.375, 0.25, 0.375, 0.25, 0.625, 0.25, 0.625, 0.25, 0.375, 0.25, 0.375, 0.25, 0.625, 0.25, 0.625, 0.25, 0.375, 0.25, 0.375, 0.25, 0.625, 0.0, 0.6215, 0.0, 0.625, 0.125, 0.625, 0.125, 0.6215, 0.0, 0.6063, 0.0, 0.625, 0.125, 0.625, 0.125, 0.6063, 0.0, 0.6215, 0.0, 0.625, 0.125, 0.625, 0.125, 0.375, 0.125, 0.375, 0.125, 0.375, 0.0, 0.375, 0.0, 0.375, 0.125, 0.375, 0.125, 0.375, 0.0, 0.375, 0.0, 0.375, 0.125, 0.375, 0.125, 0.375, 0.0, 0.375, 0.0, 0.625, 0.125, 0.625, 0.125, 0.625, 0.25, 0.625, 0.25, 0.625, 0.125, 0.625, 0.125, 0.625, 0.25, 0.625, 0.25, 0.625, 0.125, 0.625, 0.125, 0.625, 0.25, 0.625, 0.25, 0.375, 0.25, 0.375, 0.25, 0.375, 0.125, 0.375, 0.125, 0.375, 0.25, 0.375, 0.25, 0.375, 0.125, 0.375, 0.125, 0.375, 0.25, 0.375, 0.25, 0.375, 0.125, 0.375, 0.125])
me_cube_015.update()
me_cube_016 = bpy.data.meshes.new('Cube.016')
me_cube_016.from_pydata([(-0.95, -0.972, -0.9586), (-0.95, -0.6175, -0.4356), (-1.0, 0.0, -1.0), (-1.0, -0.02932, -0.7499), (-1.0, -0.1649, -1.0), (-1.0, -0.1649, -0.5718), (0.95, -0.972, -0.9586), (0.95, -0.6175, -0.4356), (1.0, 0.0, -1.0), (1.0, -0.02932, -0.7499), (1.0, -0.1649, -1.0), (1.0, -0.1649, -0.5718), (-1.0, -1.0, -1.0), (-1.0, -0.5895, -0.3942), (1.0, -1.0, -1.0), (1.0, -0.5895, -0.3942), (-0.95, -0.07084, -0.9586), (-0.95, -0.1967, -0.6314), (0.95, -0.07084, -0.9586), (0.95, -0.1967, -0.6314), (-0.5, -0.1649, -1.0), (0.0, -0.1649, -1.0), (0.5, -0.1649, -1.0), (0.5, 0.0, -1.0), (0.0, 0.0, -1.0), (-0.5, 0.0, -1.0), (-0.5, -0.02932, -0.7499), (0.0, -0.02932, -0.7499), (0.5, -0.02932, -0.7499), (0.5, -0.1649, -0.5718), (0.0, -0.1649, -0.5718), (-0.5, -0.1649, -0.5718), (-0.5, -1.0, -1.0), (0.0, -1.0, -1.0), (0.5, -1.0, -1.0), (0.5, -0.6744, -0.3587), (0.0, -0.8442, -0.2876), (-0.5, -0.6744, -0.3587), (-0.475, -0.972, -0.9586), (0.0, -0.972, -0.9586), (0.475, -0.972, -0.9586), (0.475, -0.7017, -0.3964), (0.0, -0.87, -0.3181), (-0.475, -0.7017, -0.3964), (-0.475, -0.07084, -0.9586), (0.0, -0.07084, -0.9586), (0.475, -0.07084, -0.9586), (0.475, -0.1967, -0.6314), (0.0, -0.1967, -0.6314), (-0.475, -0.1967, -0.6314)], [], [(4, 5, 3, 2), (12, 13, 5, 4), (10, 8, 9, 11), (14, 10, 11, 15), (23, 8, 10, 22), (29, 11, 9, 28), (22, 10, 14, 34), (35, 15, 11, 29), (28, 9, 8, 23), (38, 44, 16, 0), (1, 13, 12, 0), (6, 14, 15, 7), (40, 34, 14, 6), (43, 37, 13, 1), (46, 18, 19, 47), (0, 16, 17, 1), (41, 47, 19, 7), (7, 19, 18, 6), (1, 17, 49, 43), (43, 49, 48, 42), (42, 48, 47, 41), (16, 44, 49, 17), (44, 45, 48, 49), (45, 46, 47, 48), (7, 15, 35, 41), (41, 35, 36, 42), (42, 36, 37, 43), (0, 12, 32, 38), (38, 32, 33, 39), (39, 33, 34, 40), (6, 18, 46, 40), (40, 46, 45, 39), (39, 45, 44, 38), (3, 26, 25, 2), (26, 27, 24, 25), (27, 28, 23, 24), (13, 37, 31, 5), (37, 36, 30, 31), (36, 35, 29, 30), (4, 20, 32, 12), (20, 21, 33, 32), (21, 22, 34, 33), (5, 31, 26, 3), (31, 30, 27, 26), (30, 29, 28, 27), (2, 25, 20, 4), (25, 24, 21, 20), (24, 23, 22, 21)])
_uv = me_cube_016.uv_layers.new(name='UVMap')
_uv.uv.foreach_set('vector', [0.375, 0.125, 0.625, 0.125, 0.625, 0.25, 0.375, 0.25, 0.375, 0.0, 0.625, 0.0, 0.625, 0.125, 0.375, 0.125, 0.375, 0.125, 0.375, 0.25, 0.625, 0.25, 0.625, 0.125, 0.375, 0.0, 0.375, 0.125, 0.625, 0.125, 0.625, 0.0, 0.375, 0.25, 0.375, 0.25, 0.375, 0.125, 0.375, 0.125, 0.625, 0.125, 0.625, 0.125, 0.625, 0.25, 0.625, 0.25, 0.375, 0.125, 0.375, 0.125, 0.375, 0.0, 0.375, 0.0, 0.6215, 0.0, 0.625, 0.0, 0.625, 0.125, 0.625, 0.125, 0.625, 0.25, 0.625, 0.25, 0.375, 0.25, 0.375, 0.25, 0.3921, 0.0, 0.3921, 0.0, 0.3921, 0.0, 0.3921, 0.0, 0.6079, 0.0, 0.625, 0.0, 0.375, 0.0, 0.3921, 0.0, 0.3921, 0.0, 0.375, 0.0, 0.625, 0.0, 0.6079, 0.0, 0.3921, 0.0, 0.375, 0.0, 0.375, 0.0, 0.3921, 0.0, 0.6158, 0.0, 0.6215, 0.0, 0.625, 0.0, 0.6079, 0.0, 0.3921, 0.0, 0.3921, 0.0, 0.6079, 0.0, 0.6079, 0.0, 0.3921, 0.0, 0.3921, 0.0, 0.6079, 0.0, 0.6079, 0.0, 0.6158, 0.0, 0.6079, 0.0, 0.6079, 0.0, 0.6079, 0.0, 0.6079, 0.0, 0.6079, 0.0, 0.3921, 0.0, 0.3921, 0.0, 0.6079, 0.0, 0.6079, 0.0, 0.6079, 0.0, 0.6158, 0.0, 0.6158, 0.0, 0.6079, 0.0, 0.6079, 0.0, 0.6063, 0.0, 0.6063, 0.0, 0.6079, 0.0, 0.6079, 0.0, 0.6158, 0.0, 0.3921, 0.0, 0.3921, 0.0, 0.6079, 0.0, 0.6079, 0.0, 0.3921, 0.0, 0.3921, 0.0, 0.6079, 0.0, 0.6079, 0.0, 0.3921, 0.0, 0.3921, 0.0, 0.6079, 0.0, 0.6079, 0.0, 0.6079, 0.0, 0.625, 0.0, 0.6215, 0.0, 0.6158, 0.0, 0.6158, 0.0, 0.6215, 0.0, 0.6063, 0.0, 0.6063, 0.0, 0.6063, 0.0, 0.6063, 0.0, 0.6215, 0.0, 0.6158, 0.0, 0.3921, 0.0, 0.375, 0.0, 0.375, 0.0, 0.3921, 0.0, 0.3921, 0.0, 0.375, 0.0, 0.375, 0.0, 0.3921, 0.0, 0.3921, 0.0, 0.375, 0.0, 0.375, 0.0, 0.3921, 0.0, 0.3921, 0.0, 0.3921, 0.0, 0.3921, 0.0, 0.3921, 0.0, 0.3921, 0.0, 0.3921, 0.0, 0.3921, 0.0, 0.3921, 0.0, 0.3921, 0.0, 0.3921, 0.0, 0.3921, 0.0, 0.3921, 0.0, 0.625, 0.25, 0.625, 0.25, 0.375, 0.25, 0.375, 0.25, 0.625, 0.25, 0.625, 0.25, 0.375, 0.25, 0.375, 0.25, 0.625, 0.25, 0.625, 0.25, 0.375, 0.25, 0.375, 0.25, 0.625, 0.0, 0.6215, 0.0, 0.625, 0.125, 0.625, 0.125, 0.6215, 0.0, 0.6063, 0.0, 0.625, 0.125, 0.625, 0.125, 0.6063, 0.0, 0.6215, 0.0, 0.625, 0.125, 0.625, 0.125, 0.375, 0.125, 0.375, 0.125, 0.375, 0.0, 0.375, 0.0, 0.375, 0.125, 0.375, 0.125, 0.375, 0.0, 0.375, 0.0, 0.375, 0.125, 0.375, 0.125, 0.375, 0.0, 0.375, 0.0, 0.625, 0.125, 0.625, 0.125, 0.625, 0.25, 0.625, 0.25, 0.625, 0.125, 0.625, 0.125, 0.625, 0.25, 0.625, 0.25, 0.625, 0.125, 0.625, 0.125, 0.625, 0.25, 0.625, 0.25, 0.375, 0.25, 0.375, 0.25, 0.375, 0.125, 0.375, 0.125, 0.375, 0.25, 0.375, 0.25, 0.375, 0.125, 0.375, 0.125, 0.375, 0.25, 0.375, 0.25, 0.375, 0.125, 0.375, 0.125])
me_cube_016.update()
me_cube_019 = bpy.data.meshes.new('Cube.019')
me_cube_019.from_pydata([(-1.213, -4.544, -7.868), (-1.213, -4.544, -6.468), (-1.213, -3.892, -7.907), (-1.213, -3.885, -5.96), (-1.213, -4.187, -6.069), (-1.213, -4.195, -7.882), (-1.223, -4.544, -7.868), (-1.223, -4.544, -6.468), (-1.223, -3.892, -7.907), (-1.223, -3.885, -5.96), (-1.223, -4.187, -6.069), (-1.223, -4.195, -7.882)], [], [(4, 5, 2, 3), (1, 0, 5, 4), (10, 9, 8, 11), (7, 10, 11, 6), (3, 2, 8, 9), (4, 3, 9, 10), (5, 0, 6, 11), (2, 5, 11, 8), (0, 1, 7, 6), (1, 4, 10, 7)])
_uv = me_cube_019.uv_layers.new(name='UVMap')
_uv.uv.foreach_set('vector', [0.0, 0.0, 0.0, 0.0, 0.0, 0.0, 0.0, 0.0, 0.0, 0.0, 0.0, 0.0, 0.0, 0.0, 0.0, 0.0, 0.0, 0.0, 0.0, 0.0, 0.0, 0.0, 0.0, 0.0, 0.0, 0.0, 0.0, 0.0, 0.0, 0.0, 0.0, 0.0, 0.0, 0.0, 0.0, 0.0, 0.0, 0.0, 0.0, 0.0, 0.0, 0.0, 0.0, 0.0, 0.0, 0.0, 0.0, 0.0, 0.0, 0.0, 0.0, 0.0, 0.0, 0.0, 0.0, 0.0, 0.0, 0.0, 0.0, 0.0, 0.0, 0.0, 0.0, 0.0, 0.0, 0.0, 0.0, 0.0, 0.0, 0.0, 0.0, 0.0, 0.0, 0.0, 0.0, 0.0, 0.0, 0.0, 0.0, 0.0])
me_cube_019.update()
me_cube_020 = bpy.data.meshes.new('Cube.020')
me_cube_020.from_pydata([(-1.213, -4.544, -7.868), (-1.213, -4.544, -6.468), (-1.213, -3.892, -7.907), (-1.213, -3.885, -5.96), (-1.213, -4.187, -6.069), (-1.213, -4.195, -7.882), (-1.223, -4.544, -7.868), (-1.223, -4.544, -6.468), (-1.223, -3.892, -7.907), (-1.223, -3.885, -5.96), (-1.223, -4.187, -6.069), (-1.223, -4.195, -7.882)], [], [(4, 5, 2, 3), (1, 0, 5, 4), (10, 9, 8, 11), (7, 10, 11, 6), (3, 2, 8, 9), (4, 3, 9, 10), (5, 0, 6, 11), (2, 5, 11, 8), (0, 1, 7, 6), (1, 4, 10, 7)])
_uv = me_cube_020.uv_layers.new(name='UVMap')
_uv.uv.foreach_set('vector', [0.0, 0.0, 0.0, 0.0, 0.0, 0.0, 0.0, 0.0, 0.0, 0.0, 0.0, 0.0, 0.0, 0.0, 0.0, 0.0, 0.0, 0.0, 0.0, 0.0, 0.0, 0.0, 0.0, 0.0, 0.0, 0.0, 0.0, 0.0, 0.0, 0.0, 0.0, 0.0, 0.0, 0.0, 0.0, 0.0, 0.0, 0.0, 0.0, 0.0, 0.0, 0.0, 0.0, 0.0, 0.0, 0.0, 0.0, 0.0, 0.0, 0.0, 0.0, 0.0, 0.0, 0.0, 0.0, 0.0, 0.0, 0.0, 0.0, 0.0, 0.0, 0.0, 0.0, 0.0, 0.0, 0.0, 0.0, 0.0, 0.0, 0.0, 0.0, 0.0, 0.0, 0.0, 0.0, 0.0, 0.0, 0.0, 0.0, 0.0])
me_cube_020.update()
me_cube_001 = bpy.data.meshes.new('Cube.001')
me_cube_001.from_pydata([(-1.0, -1.0, -1.0), (-1.0, -1.0, 1.0), (-1.0, 1.0, -1.0), (-1.0, 1.0, 1.0), (1.0, -1.0, -1.0), (1.0, -1.0, 1.0), (1.0, 1.0, -1.0), (1.0, 1.0, 1.0)], [], [(0, 1, 3, 2), (2, 3, 7, 6), (6, 7, 5, 4), (4, 5, 1, 0), (2, 6, 4, 0), (7, 3, 1, 5)])
_uv = me_cube_001.uv_layers.new(name='UVMap')
_uv.uv.foreach_set('vector', [0.375, 0.0, 0.625, 0.0, 0.625, 0.25, 0.375, 0.25, 0.375, 0.25, 0.625, 0.25, 0.625, 0.5, 0.375, 0.5, 0.375, 0.5, 0.625, 0.5, 0.625, 0.75, 0.375, 0.75, 0.375, 0.75, 0.625, 0.75, 0.625, 1.0, 0.375, 1.0, 0.125, 0.5, 0.375, 0.5, 0.375, 0.75, 0.125, 0.75, 0.625, 0.5, 0.875, 0.5, 0.875, 0.75, 0.625, 0.75])
me_cube_001.update()

# ---- objects
ob_cube = bpy.data.objects.new('Cube', me_cube)
ob_cylinder = bpy.data.objects.new('Cylinder', me_cylinder)
ob_cylinder_001 = bpy.data.objects.new('Cylinder.001', me_cylinder_001)
ob_wheel = bpy.data.objects.new('Wheel', me_cylinder_002)
ob_cylinder_002 = bpy.data.objects.new('Cylinder.002', me_cylinder_003)
ob_cylinder_003 = bpy.data.objects.new('Cylinder.003', me_cylinder_004)
ob_cube_001 = bpy.data.objects.new('Cube.001', me_cube_003)
ob_cylinder_004 = bpy.data.objects.new('Cylinder.004', me_cylinder_006)
ob_cube_004 = bpy.data.objects.new('Cube.004', me_cube_010)
ob_cube_005 = bpy.data.objects.new('Cube.005', me_cube_013)
ob_cube_002 = bpy.data.objects.new('Cube.002', me_cube_015)
ob_cube_003 = bpy.data.objects.new('Cube.003', me_cube_016)
ob_cube_006 = bpy.data.objects.new('Cube.006', me_cube_019)
ob_cube_007 = bpy.data.objects.new('Cube.007', me_cube_020)
ob_bin = bpy.data.objects.new('Bin', me_cube_001)

# ---- transforms, parenting, visibility, modifiers, constraints
ob_cube.location = (0.0, 0.0, 1.529)
ob_cube.scale = (1.0, 1.0, 0.7021)
ob_cube.lock_rotations_4d = False
ob_cube.empty_display_type = 'ARROWS'
ob_cube.lineart.crease_threshold = 0.0
ob_cylinder.location = (0.0, 0.0, 1.822)
ob_cylinder.rotation_euler = (0.0, 1.571, 0.0)
ob_cylinder.scale = (1.0, 1.0, 1.543)
ob_cylinder_001.location = (1.351, 1.127, 1.274)
ob_cylinder_001.rotation_euler = (0.93, 3.199e-17, 2.316e-18)
ob_cylinder_001.scale = (1.0, 1.0, 1.5)
_m = ob_cylinder_001.modifiers.new('Mirror', 'MIRROR')
_m.use_axis = (True, True, False)
_m.mirror_object = ob_cube
ob_wheel.location = (1.751, 2.265, 0.4089)
ob_wheel.rotation_euler = (0.0, 1.571, 0.0)
_m = ob_wheel.modifiers.new('Mirror', 'MIRROR')
_m.use_axis = (True, True, False)
_m.use_mirror_merge = False
_m.mirror_object = ob_cube
ob_cylinder_002.location = (0.9635, 0.783, 2.637)
ob_cylinder_002.rotation_euler = (0.7854, 3.142, -2.304e-07)
ob_cylinder_002.scale = (0.5318, 0.5318, 0.8204)
_m = ob_cylinder_002.modifiers.new('Mirror', 'MIRROR')
_m.mirror_object = ob_cube
ob_cylinder_003.location = (0.9635, 2.449, 2.637)
ob_cylinder_003.rotation_euler = (0.7854, 3.142, -2.304e-07)
ob_cylinder_003.scale = (0.5318, 0.5318, 0.8204)
_m = ob_cylinder_003.modifiers.new('Mirror', 'MIRROR')
_m.mirror_object = ob_cube
ob_cube_001.location = (7.18e-16, 2.09, 3.466)
ob_cube_001.rotation_euler = (0.08679, -0.008632, 0.002673)
ob_cube_001.scale = (1.0, 0.5, 0.5)
ob_cylinder_004.location = (1.351, 1.127, 1.274)
ob_cylinder_004.rotation_euler = (0.93, 3.199e-17, 2.316e-18)
ob_cylinder_004.scale = (1.0, 1.0, 1.5)
_m = ob_cylinder_004.modifiers.new('Mirror', 'MIRROR')
_m.use_axis = (True, True, False)
_m.mirror_object = ob_cube
ob_cube_004.location = (0.0, 1.994, 4.533)
ob_cube_004.rotation_euler = (0.08561, -0.009591, -0.01437)
ob_cube_005.location = (2.98e-08, 5.544, 4.871)
ob_cube_005.scale = (1.0, 1.0, 0.2)
_m = ob_cube_005.modifiers.new('Mirror', 'MIRROR')
ob_cube_002.location = (0.0, 3.838, 4.73)
ob_cube_002.rotation_euler = (0.08561, -0.009591, -0.01437)
ob_cube_003.location = (0.0, 5.544, 4.871)
ob_cube_003.rotation_euler = (0.08561, -0.009591, -0.01437)
ob_cube_006.location = (2.98e-08, 5.544, 4.871)
ob_cube_006.scale = (1.0, 1.0, 0.2)
_m = ob_cube_006.modifiers.new('Mirror', 'MIRROR')
ob_cube_007.location = (0.21, 5.544, 4.871)
ob_cube_007.scale = (1.0, 1.0, 0.2)
_m = ob_cube_007.modifiers.new('Mirror', 'MIRROR')
ob_bin.location = (0.0, 0.0, 0.905)
ob_bin.scale = (1.0, 1.0, 0.06886)

# ---- collection membership
col_collection.objects.link(ob_cube)
col_collection.objects.link(ob_cylinder)
col_collection.objects.link(ob_cylinder_001)
col_collection.objects.link(ob_wheel)
col_collection.objects.link(ob_cylinder_002)
col_collection.objects.link(ob_cylinder_003)
col_collection.objects.link(ob_cube_001)
col_collection.objects.link(ob_cylinder_004)
col_collection.objects.link(ob_cube_004)
col_collection.objects.link(ob_cube_005)
col_collection.objects.link(ob_cube_002)
col_collection.objects.link(ob_cube_003)
col_collection.objects.link(ob_cube_006)
col_collection.objects.link(ob_cube_007)
col_collection_2.objects.link(ob_bin)

# ---- scene / render settings (as saved in the file)
scene.frame_start = 1; scene.frame_end = 250; scene.frame_set(1)
scene.render.engine = 'BLENDER_EEVEE_NEXT'
scene.cycles.sampling_pattern = 'TABULATED_SOBOL'
scene.view_settings.view_transform = 'Filmic'
bpy.context.view_layer.update()

# ---- added for rendering (the .blend has no active camera and no usable light): camera, sun
cam_auto = bpy.data.cameras.new('AutoCamera')
cam_auto.lens = 50.0
cam_auto.sensor_width = 36.0
cam_auto.clip_end = 1000.0
ob_auto_camera = bpy.data.objects.new('AutoCamera', cam_auto)
scene.collection.objects.link(ob_auto_camera)
ob_auto_camera.location = (10.9277, -11.6123, 10.0521)
ob_auto_camera.rotation_euler = (1.09748, -7.21219e-08, 0.694738)
scene.camera = ob_auto_camera
light_auto_sun = bpy.data.lights.new('AutoSun', 'SUN')
light_auto_sun.energy = 3.0
light_auto_sun.angle = 0.0523599
ob_auto_sun = bpy.data.objects.new('AutoSun', light_auto_sun)
scene.collection.objects.link(ob_auto_sun)
ob_auto_sun.rotation_euler = (0.872665, 0.174533, 0.523599)
bpy.context.view_layer.update()
